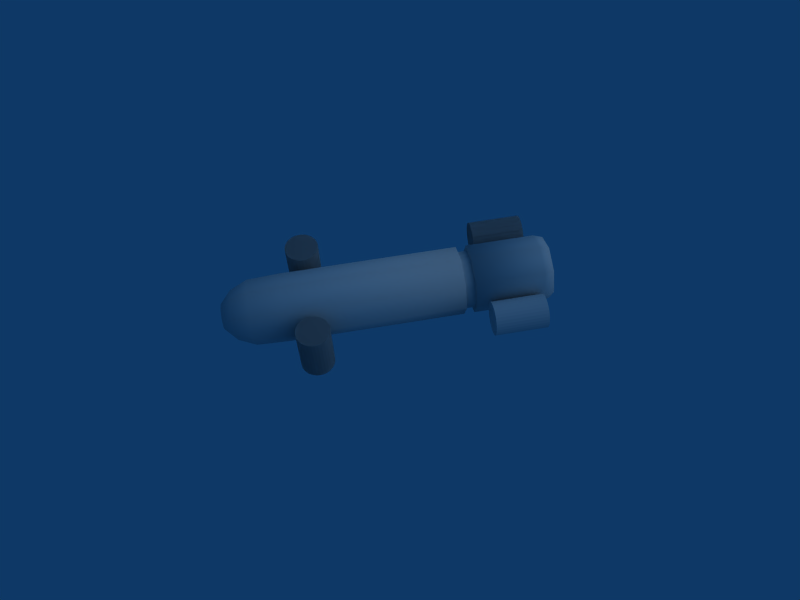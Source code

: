 # Source: agm65_AUV.blend  (saved by Blender 2.69.0; exported with 4.5.12 LTS)
import bpy
from mathutils import Matrix  # noqa: F401  (used for matrix-valued properties, if any)

bpy.ops.wm.read_factory_settings(use_empty=True)
scene = bpy.context.scene
scene.name = 'Scene'

# ---- collections
col_collection_1 = bpy.data.collections.new('Collection 1'); scene.collection.children.link(col_collection_1)

# ---- materials (node trees are filled in below, after node groups)
mat_material_002 = bpy.data.materials.new('Material.002')
mat_material_002.alpha_threshold = 0.0
mat_material_002.roughness = 0.5
mat_material_002.line_color = (0.0, 0.0, 0.0, 1.0)
mat_material = bpy.data.materials.new('Material')
mat_material.alpha_threshold = 0.0
mat_material.roughness = 0.5
mat_material.line_color = (0.0, 0.0, 0.0, 1.0)
mat_material_001 = bpy.data.materials.new('Material.001')
mat_material_001.alpha_threshold = 0.0
mat_material_001.roughness = 0.5
mat_material_001.line_color = (0.0, 0.0, 0.0, 1.0)

# ---- material node trees

# ---- world
world_world = bpy.data.worlds.new('World'); scene.world = world_world
world_world.color = (0.05656, 0.2208, 0.4)
world_world.use_sun_shadow = False
world_world.sun_shadow_jitter_overblur = 0.0
world_world.cycles.sampling_method = 'MANUAL'
world_world.cycles.sample_map_resolution = 256

# ---- cameras
cam_camera = bpy.data.cameras.new('Camera')
cam_camera.passepartout_alpha = 0.2
cam_camera.clip_end = 100.0
cam_camera.lens = 35.0
cam_camera.sensor_width = 32.0
cam_camera.sensor_height = 18.0
cam_camera.ortho_scale = 7.314
cam_camera.show_passepartout = False
cam_camera.show_safe_areas = True
cam_camera.dof.focus_distance = 0.0
cam_camera.dof.aperture_fstop = 128.0

# ---- lights
light_spot = bpy.data.lights.new('Spot', 'SUN')
light_spot.transmission_factor = 0.0
light_spot.cutoff_distance = 30.0
light_spot.angle = 1.571
light_spot.energy = 0.7652
light_spot.shadow_buffer_clip_start = 1.001
light_spot.shadow_soft_size = 1.0
light_spot.shadow_cascade_max_distance = 1000.0
light_spot.cycles.use_multiple_importance_sampling = False

# ---- meshes
me_cylinder_008 = bpy.data.meshes.new('Cylinder.008')
me_cylinder_008.from_pydata([(1.98, -0.768, 6.295), (1.98, 0.7578, 6.295), (1.971, -0.768, 6.389), (1.971, 0.7578, 6.389), (1.943, -0.768, 6.481), (1.943, 0.7578, 6.481), (1.898, -0.768, 6.565), (1.898, 0.7578, 6.565), (1.838, -0.768, 6.638), (1.837, 0.7578, 6.638), (1.764, -0.768, 6.699), (1.764, 0.7578, 6.699), (1.68, -0.768, 6.744), (1.68, 0.7578, 6.744), (1.589, -0.768, 6.772), (1.589, 0.7578, 6.771), (1.494, -0.768, 6.781), (1.494, 0.7578, 6.781), (1.399, -0.768, 6.772), (1.399, 0.7578, 6.771), (1.308, -0.768, 6.744), (1.308, 0.7578, 6.744), (1.224, -0.768, 6.699), (1.224, 0.7578, 6.699), (1.15, -0.768, 6.638), (1.15, 0.7578, 6.638), (1.089, -0.768, 6.565), (1.089, 0.7578, 6.565), (1.045, -0.768, 6.481), (1.044, 0.7578, 6.481), (1.017, -0.768, 6.389), (1.017, 0.7578, 6.389), (1.007, -0.768, 6.295), (1.007, 0.7578, 6.295), (1.017, -0.768, 6.2), (1.017, 0.7578, 6.2), (1.045, -0.768, 6.109), (1.044, 0.7578, 6.108), (1.089, -0.768, 6.024), (1.089, 0.7578, 6.024), (1.15, -0.768, 5.951), (1.15, 0.7578, 5.951), (1.224, -0.768, 5.89), (1.224, 0.7578, 5.89), (1.308, -0.768, 5.845), (1.308, 0.7578, 5.845), (1.399, -0.768, 5.818), (1.399, 0.7578, 5.818), (1.494, -0.768, 5.808), (1.494, 0.7578, 5.808), (1.589, -0.768, 5.818), (1.589, 0.7578, 5.818), (1.68, -0.768, 5.845), (1.68, 0.7578, 5.845), (1.764, -0.768, 5.89), (1.764, 0.7578, 5.89), (1.838, -0.768, 5.951), (1.837, 0.7578, 5.951), (1.898, -0.768, 6.024), (1.898, 0.7578, 6.024), (1.943, -0.768, 6.109), (1.943, 0.7578, 6.108), (1.971, -0.768, 6.2), (1.971, 0.7578, 6.2), (-1.005, -0.768, 6.295), (-1.005, 0.7578, 6.295), (-1.014, -0.768, 6.389), (-1.014, 0.7578, 6.389), (-1.042, -0.768, 6.481), (-1.042, 0.7578, 6.481), (-1.087, -0.768, 6.565), (-1.087, 0.7578, 6.565), (-1.147, -0.768, 6.638), (-1.147, 0.7578, 6.638), (-1.221, -0.768, 6.699), (-1.221, 0.7578, 6.699), (-1.305, -0.768, 6.744), (-1.305, 0.7578, 6.744), (-1.396, -0.768, 6.772), (-1.396, 0.7578, 6.771), (-1.491, -0.768, 6.781), (-1.491, 0.7578, 6.781), (-1.586, -0.768, 6.772), (-1.586, 0.7578, 6.771), (-1.677, -0.768, 6.744), (-1.677, 0.7578, 6.744), (-1.761, -0.768, 6.699), (-1.761, 0.7578, 6.699), (-1.835, -0.768, 6.638), (-1.835, 0.7578, 6.638), (-1.895, -0.768, 6.565), (-1.896, 0.7578, 6.565), (-1.94, -0.768, 6.481), (-1.94, 0.7578, 6.481), (-1.968, -0.768, 6.389), (-1.968, 0.7578, 6.389), (-1.977, -0.768, 6.295), (-1.977, 0.7578, 6.295), (-1.968, -0.768, 6.2), (-1.968, 0.7578, 6.2), (-1.94, -0.768, 6.109), (-1.94, 0.7578, 6.108), (-1.895, -0.768, 6.024), (-1.896, 0.7578, 6.024), (-1.835, -0.768, 5.951), (-1.835, 0.7578, 5.951), (-1.761, -0.768, 5.89), (-1.761, 0.7578, 5.89), (-1.677, -0.768, 5.845), (-1.677, 0.7578, 5.845), (-1.586, -0.768, 5.818), (-1.586, 0.7578, 5.818), (-1.491, -0.768, 5.808), (-1.491, 0.7578, 5.808), (-1.396, -0.768, 5.818), (-1.396, 0.7578, 5.818), (-1.305, -0.768, 5.845), (-1.305, 0.7578, 5.845), (-1.221, -0.768, 5.89), (-1.221, 0.7578, 5.89), (-1.147, -0.768, 5.951), (-1.147, 0.7578, 5.951), (-1.087, -0.768, 6.024), (-1.087, 0.7578, 6.024), (-1.042, -0.768, 6.109), (-1.042, 0.7578, 6.108), (-1.014, -0.768, 6.2), (-1.014, 0.7578, 6.2), (-1.005, -0.768, 6.295), (-1.005, 0.7578, 6.295), (-1.014, -0.768, 6.389), (-1.014, 0.7578, 6.389), (-1.042, -0.768, 6.481), (-1.042, 0.7578, 6.481), (-1.087, -0.768, 6.565), (-1.087, 0.7578, 6.565), (-1.147, -0.768, 6.638), (-1.147, 0.7578, 6.638), (-1.221, -0.768, 6.699), (-1.221, 0.7578, 6.699), (-1.305, -0.768, 6.744), (-1.305, 0.7578, 6.744), (-1.396, -0.768, 6.772), (-1.396, 0.7578, 6.771), (-1.491, -0.768, 6.781), (-1.491, 0.7578, 6.781), (-1.586, -0.768, 6.772), (-1.586, 0.7578, 6.771), (-1.677, -0.768, 6.744), (-1.677, 0.7578, 6.744), (-1.761, -0.768, 6.699), (-1.761, 0.7578, 6.699), (-1.835, -0.768, 6.638), (-1.835, 0.7578, 6.638), (-1.895, -0.768, 6.565), (-1.896, 0.7578, 6.565), (-1.94, -0.768, 6.481), (-1.94, 0.7578, 6.481), (-1.968, -0.768, 6.389), (-1.968, 0.7578, 6.389), (-1.977, -0.768, 6.295), (-1.977, 0.7578, 6.295), (-1.968, -0.768, 6.2), (-1.968, 0.7578, 6.2), (-1.94, -0.768, 6.109), (-1.94, 0.7578, 6.108), (-1.895, -0.768, 6.024), (-1.896, 0.7578, 6.024), (-1.835, -0.768, 5.951), (-1.835, 0.7578, 5.951), (-1.761, -0.768, 5.89), (-1.761, 0.7578, 5.89), (-1.677, -0.768, 5.845), (-1.677, 0.7578, 5.845), (-1.586, -0.768, 5.818), (-1.586, 0.7578, 5.818), (-1.491, -0.768, 5.808), (-1.491, 0.7578, 5.808), (-1.396, -0.768, 5.818), (-1.396, 0.7578, 5.818), (-1.305, -0.768, 5.845), (-1.305, 0.7578, 5.845), (-1.221, -0.768, 5.89), (-1.221, 0.7578, 5.89), (-1.147, -0.768, 5.951), (-1.147, 0.7578, 5.951), (-1.087, -0.768, 6.024), (-1.087, 0.7578, 6.024), (-1.042, -0.768, 6.109), (-1.042, 0.7578, 6.108), (-1.014, -0.768, 6.2), (-1.014, 0.7578, 6.2), (-1.005, -0.768, 6.295), (-1.005, 0.7578, 6.295), (-1.014, -0.768, 6.389), (-1.014, 0.7578, 6.389), (-1.042, -0.768, 6.481), (-1.042, 0.7578, 6.481), (-1.087, -0.768, 6.565), (-1.087, 0.7578, 6.565), (-1.147, -0.768, 6.638), (-1.147, 0.7578, 6.638), (-1.221, -0.768, 6.699), (-1.221, 0.7578, 6.699), (-1.305, -0.768, 6.744), (-1.305, 0.7578, 6.744), (-1.396, -0.768, 6.772), (-1.396, 0.7578, 6.771), (-1.491, -0.768, 6.781), (-1.491, 0.7578, 6.781), (-1.586, -0.768, 6.772), (-1.586, 0.7578, 6.771), (-1.677, -0.768, 6.744), (-1.677, 0.7578, 6.744), (-1.761, -0.768, 6.699), (-1.761, 0.7578, 6.699), (-1.835, -0.768, 6.638), (-1.835, 0.7578, 6.638), (-1.895, -0.768, 6.565), (-1.896, 0.7578, 6.565), (-1.94, -0.768, 6.481), (-1.94, 0.7578, 6.481), (-1.968, -0.768, 6.389), (-1.968, 0.7578, 6.389), (-1.977, -0.768, 6.295), (-1.977, 0.7578, 6.295), (-1.968, -0.768, 6.2), (-1.968, 0.7578, 6.2), (-1.94, -0.768, 6.109), (-1.94, 0.7578, 6.108), (-1.895, -0.768, 6.024), (-1.896, 0.7578, 6.024), (-1.835, -0.768, 5.951), (-1.835, 0.7578, 5.951), (-1.761, -0.768, 5.89), (-1.761, 0.7578, 5.89), (-1.677, -0.768, 5.845), (-1.677, 0.7578, 5.845), (-1.586, -0.768, 5.818), (-1.586, 0.7578, 5.818), (-1.491, -0.768, 5.808), (-1.491, 0.7578, 5.808), (-1.396, -0.768, 5.818), (-1.396, 0.7578, 5.818), (-1.305, -0.768, 5.845), (-1.305, 0.7578, 5.845), (-1.221, -0.768, 5.89), (-1.221, 0.7578, 5.89), (-1.147, -0.768, 5.951), (-1.147, 0.7578, 5.951), (-1.087, -0.768, 6.024), (-1.087, 0.7578, 6.024), (-1.042, -0.768, 6.109), (-1.042, 0.7578, 6.108), (-1.014, -0.768, 6.2), (-1.014, 0.7578, 6.2), (1.98, -5.835, 7.063), (1.98, -5.835, 5.538), (1.971, -5.74, 7.063), (1.971, -5.74, 5.538), (1.943, -5.649, 7.063), (1.943, -5.649, 5.538), (1.898, -5.565, 7.063), (1.898, -5.565, 5.538), (1.838, -5.491, 7.063), (1.837, -5.491, 5.538), (1.764, -5.43, 7.063), (1.764, -5.431, 5.538), (1.68, -5.386, 7.063), (1.68, -5.386, 5.538), (1.589, -5.358, 7.063), (1.589, -5.358, 5.538), (1.494, -5.349, 7.063), (1.494, -5.349, 5.538), (1.399, -5.358, 7.063), (1.399, -5.358, 5.538), (1.308, -5.386, 7.063), (1.308, -5.386, 5.538), (1.224, -5.43, 7.063), (1.224, -5.431, 5.538), (1.15, -5.491, 7.063), (1.15, -5.491, 5.538), (1.089, -5.565, 7.063), (1.089, -5.565, 5.538), (1.045, -5.649, 7.063), (1.044, -5.649, 5.538), (1.017, -5.74, 7.063), (1.017, -5.74, 5.538), (1.007, -5.835, 7.063), (1.007, -5.835, 5.538), (1.017, -5.93, 7.063), (1.017, -5.93, 5.538), (1.045, -6.021, 7.063), (1.044, -6.021, 5.538), (1.089, -6.105, 7.063), (1.089, -6.105, 5.538), (1.15, -6.179, 7.063), (1.15, -6.179, 5.538), (1.224, -6.239, 7.063), (1.224, -6.239, 5.538), (1.308, -6.284, 7.063), (1.308, -6.284, 5.538), (1.399, -6.312, 7.063), (1.399, -6.312, 5.538), (1.494, -6.321, 7.063), (1.494, -6.321, 5.538), (1.589, -6.312, 7.063), (1.589, -6.312, 5.538), (1.68, -6.284, 7.063), (1.68, -6.284, 5.538), (1.764, -6.239, 7.063), (1.764, -6.239, 5.538), (1.838, -6.179, 7.063), (1.837, -6.179, 5.538), (1.898, -6.105, 7.063), (1.898, -6.105, 5.538), (1.943, -6.021, 7.063), (1.943, -6.021, 5.538), (1.971, -5.93, 7.063), (1.971, -5.93, 5.538), (-1.005, -5.835, 7.063), (-1.005, -5.835, 5.538), (-1.014, -5.74, 7.063), (-1.014, -5.74, 5.538), (-1.042, -5.649, 7.063), (-1.042, -5.649, 5.538), (-1.087, -5.565, 7.063), (-1.087, -5.565, 5.538), (-1.147, -5.491, 7.063), (-1.147, -5.491, 5.538), (-1.221, -5.43, 7.063), (-1.221, -5.431, 5.538), (-1.305, -5.386, 7.063), (-1.305, -5.386, 5.538), (-1.396, -5.358, 7.063), (-1.396, -5.358, 5.538), (-1.491, -5.349, 7.063), (-1.491, -5.349, 5.538), (-1.586, -5.358, 7.063), (-1.586, -5.358, 5.538), (-1.677, -5.386, 7.063), (-1.677, -5.386, 5.538), (-1.761, -5.43, 7.063), (-1.761, -5.431, 5.538), (-1.835, -5.491, 7.063), (-1.835, -5.491, 5.538), (-1.895, -5.565, 7.063), (-1.896, -5.565, 5.538), (-1.94, -5.649, 7.063), (-1.94, -5.649, 5.538), (-1.968, -5.74, 7.063), (-1.968, -5.74, 5.538), (-1.977, -5.835, 7.063), (-1.977, -5.835, 5.538), (-1.968, -5.93, 7.063), (-1.968, -5.93, 5.538), (-1.94, -6.021, 7.063), (-1.94, -6.021, 5.538), (-1.895, -6.105, 7.063), (-1.896, -6.105, 5.538), (-1.835, -6.179, 7.063), (-1.835, -6.179, 5.538), (-1.761, -6.239, 7.063), (-1.761, -6.239, 5.538), (-1.677, -6.284, 7.063), (-1.677, -6.284, 5.538), (-1.586, -6.312, 7.063), (-1.586, -6.312, 5.538), (-1.491, -6.321, 7.063), (-1.491, -6.321, 5.538), (-1.396, -6.312, 7.063), (-1.396, -6.312, 5.538), (-1.305, -6.284, 7.063), (-1.305, -6.284, 5.538), (-1.221, -6.239, 7.063), (-1.221, -6.239, 5.538), (-1.147, -6.179, 7.063), (-1.147, -6.179, 5.538), (-1.087, -6.105, 7.063), (-1.087, -6.105, 5.538), (-1.042, -6.021, 7.063), (-1.042, -6.021, 5.538), (-1.014, -5.93, 7.063), (-1.014, -5.93, 5.538), (-1.005, -5.835, 7.063), (-1.005, -5.835, 5.538), (-1.014, -5.74, 7.063), (-1.014, -5.74, 5.538), (-1.042, -5.649, 7.063), (-1.042, -5.649, 5.538), (-1.087, -5.565, 7.063), (-1.087, -5.565, 5.538), (-1.147, -5.491, 7.063), (-1.147, -5.491, 5.538), (-1.221, -5.43, 7.063), (-1.221, -5.431, 5.538), (-1.305, -5.386, 7.063), (-1.305, -5.386, 5.538), (-1.396, -5.358, 7.063), (-1.396, -5.358, 5.538), (-1.491, -5.349, 7.063), (-1.491, -5.349, 5.538), (-1.586, -5.358, 7.063), (-1.586, -5.358, 5.538), (-1.677, -5.386, 7.063), (-1.677, -5.386, 5.538), (-1.761, -5.43, 7.063), (-1.761, -5.431, 5.538), (-1.835, -5.491, 7.063), (-1.835, -5.491, 5.538), (-1.895, -5.565, 7.063), (-1.896, -5.565, 5.538), (-1.94, -5.649, 7.063), (-1.94, -5.649, 5.538), (-1.968, -5.74, 7.063), (-1.968, -5.74, 5.538), (-1.977, -5.835, 7.063), (-1.977, -5.835, 5.538), (-1.968, -5.93, 7.063), (-1.968, -5.93, 5.538), (-1.94, -6.021, 7.063), (-1.94, -6.021, 5.538), (-1.895, -6.105, 7.063), (-1.896, -6.105, 5.538), (-1.835, -6.179, 7.063), (-1.835, -6.179, 5.538), (-1.761, -6.239, 7.063), (-1.761, -6.239, 5.538), (-1.677, -6.284, 7.063), (-1.677, -6.284, 5.538), (-1.586, -6.312, 7.063), (-1.586, -6.312, 5.538), (-1.491, -6.321, 7.063), (-1.491, -6.321, 5.538), (-1.396, -6.312, 7.063), (-1.396, -6.312, 5.538), (-1.305, -6.284, 7.063), (-1.305, -6.284, 5.538), (-1.221, -6.239, 7.063), (-1.221, -6.239, 5.538), (-1.147, -6.179, 7.063), (-1.147, -6.179, 5.538), (-1.087, -6.105, 7.063), (-1.087, -6.105, 5.538), (-1.042, -6.021, 7.063), (-1.042, -6.021, 5.538), (-1.014, -5.93, 7.063), (-1.014, -5.93, 5.538), (-1.005, -5.835, 7.063), (-1.005, -5.835, 5.538), (-1.014, -5.74, 7.063), (-1.014, -5.74, 5.538), (-1.042, -5.649, 7.063), (-1.042, -5.649, 5.538), (-1.087, -5.565, 7.063), (-1.087, -5.565, 5.538), (-1.147, -5.491, 7.063), (-1.147, -5.491, 5.538), (-1.221, -5.43, 7.063), (-1.221, -5.431, 5.538), (-1.305, -5.386, 7.063), (-1.305, -5.386, 5.538), (-1.396, -5.358, 7.063), (-1.396, -5.358, 5.538), (-1.491, -5.349, 7.063), (-1.491, -5.349, 5.538), (-1.586, -5.358, 7.063), (-1.586, -5.358, 5.538), (-1.677, -5.386, 7.063), (-1.677, -5.386, 5.538), (-1.761, -5.43, 7.063), (-1.761, -5.431, 5.538), (-1.835, -5.491, 7.063), (-1.835, -5.491, 5.538), (-1.895, -5.565, 7.063), (-1.896, -5.565, 5.538), (-1.94, -5.649, 7.063), (-1.94, -5.649, 5.538), (-1.968, -5.74, 7.063), (-1.968, -5.74, 5.538), (-1.977, -5.835, 7.063), (-1.977, -5.835, 5.538), (-1.968, -5.93, 7.063), (-1.968, -5.93, 5.538), (-1.94, -6.021, 7.063), (-1.94, -6.021, 5.538), (-1.895, -6.105, 7.063), (-1.896, -6.105, 5.538), (-1.835, -6.179, 7.063), (-1.835, -6.179, 5.538), (-1.761, -6.239, 7.063), (-1.761, -6.239, 5.538), (-1.677, -6.284, 7.063), (-1.677, -6.284, 5.538), (-1.586, -6.312, 7.063), (-1.586, -6.312, 5.538), (-1.491, -6.321, 7.063), (-1.491, -6.321, 5.538), (-1.396, -6.312, 7.063), (-1.396, -6.312, 5.538), (-1.305, -6.284, 7.063), (-1.305, -6.284, 5.538), (-1.221, -6.239, 7.063), (-1.221, -6.239, 5.538), (-1.147, -6.179, 7.063), (-1.147, -6.179, 5.538), (-1.087, -6.105, 7.063), (-1.087, -6.105, 5.538), (-1.042, -6.021, 7.063), (-1.042, -6.021, 5.538), (-1.014, -5.93, 7.063), (-1.014, -5.93, 5.538), (0.7071, -6.553, 7.002), (1.266e-06, -6.553, 7.295), (-0.7071, -6.553, 7.002), (-1.0, -6.553, 6.295), (-0.7071, -6.553, 5.588), (6.698e-07, -6.553, 5.295), (0.7071, -6.553, 5.588), (1.0, -6.553, 6.295), (0.7071, -1.4, 7.002), (2.765e-06, -1.4, 7.295), (-0.7071, -1.4, 7.002), (-1.0, -1.4, 6.295), (-0.7071, -1.4, 5.588), (2.161e-06, -1.4, 5.295), (0.7071, -1.4, 5.588), (1.0, -1.4, 6.295), (1.823e-06, -1.4, 6.295), (0.9599, -7.51, 6.295), (0.6788, -7.51, 5.617), (5.26e-07, -7.51, 5.335), (-0.6788, -7.51, 5.617), (-0.9599, -7.51, 6.295), (-0.6788, -7.51, 6.974), (1.098e-06, -7.51, 7.255), (0.6788, -7.51, 6.974), (0.5159, -8.02, 6.811), (9.485e-07, -8.02, 7.025), (-0.5159, -8.02, 6.811), (-0.7296, -8.02, 6.295), (-0.5159, -8.02, 5.779), (5.136e-07, -8.02, 5.566), (0.5159, -8.02, 5.779), (0.7296, -8.02, 6.295), (6.917e-07, -8.339, 6.295), (0.3755, -8.339, 6.295), (0.2655, -8.339, 6.03), (5.738e-07, -8.339, 5.92), (-0.2655, -8.339, 6.03), (-0.3755, -8.339, 6.295), (-0.2655, -8.339, 6.561), (7.976e-07, -8.339, 6.671), (0.2655, -8.339, 6.561), (1.873e-06, -1.096, 6.295), (1.0, -1.096, 6.295), (0.7071, -1.096, 5.588), (2.211e-06, -1.096, 5.295), (-0.7071, -1.096, 5.588), (-1.0, -1.096, 6.295), (-0.7071, -1.096, 7.002), (2.815e-06, -1.096, 7.295), (0.7071, -1.096, 7.002), (0.7071, 0.8963, 7.002), (3.139e-06, 0.8963, 7.295), (-0.7071, 0.8963, 7.002), (-1.0, 0.8963, 6.295), (-0.7071, 0.8963, 5.588), (2.535e-06, 0.8963, 5.295), (0.7071, 0.8963, 5.588), (1.0, 0.8963, 6.295), (2.272e-06, 1.183, 6.295), (0.9089, 1.183, 6.295), (0.6427, 1.183, 5.653), (2.579e-06, 1.183, 5.387), (-0.6427, 1.183, 5.653), (-0.9089, 1.183, 6.295), (-0.6427, 1.183, 6.938), (3.128e-06, 1.183, 7.204), (0.6427, 1.183, 6.938), (0.5961, -1.679, 6.892), (2.141e-06, -1.679, 7.138), (-0.5961, -1.679, 6.892), (-0.8431, -1.679, 6.295), (-0.5961, -1.679, 5.699), (1.639e-06, -1.679, 5.452), (0.5961, -1.679, 5.699), (0.8431, -1.679, 6.295), (0.5961, -0.903, 6.892), (2.824e-06, -0.903, 7.138), (-0.5961, -0.903, 6.892), (-0.8431, -0.903, 6.295), (-0.5961, -0.903, 5.699), (2.315e-06, -0.903, 5.452), (0.5961, -0.903, 5.699), (0.8431, -0.903, 6.295), (1.98, -5.835, 7.063), (1.98, -5.835, 5.538), (1.971, -5.74, 7.063), (1.971, -5.74, 5.538), (1.943, -5.649, 7.063), (1.943, -5.649, 5.538), (1.898, -5.565, 7.063), (1.898, -5.565, 5.538), (1.838, -5.491, 7.063), (1.837, -5.491, 5.538), (1.764, -5.43, 7.063), (1.764, -5.431, 5.538), (1.68, -5.386, 7.063), (1.68, -5.386, 5.538), (1.589, -5.358, 7.063), (1.589, -5.358, 5.538), (1.494, -5.349, 7.063), (1.494, -5.349, 5.538), (1.399, -5.358, 7.063), (1.399, -5.358, 5.538), (1.308, -5.386, 7.063), (1.308, -5.386, 5.538), (1.224, -5.43, 7.063), (1.224, -5.431, 5.538), (1.15, -5.491, 7.063), (1.15, -5.491, 5.538), (1.089, -5.565, 7.063), (1.089, -5.565, 5.538), (1.045, -5.649, 7.063), (1.044, -5.649, 5.538), (1.017, -5.74, 7.063), (1.017, -5.74, 5.538), (1.007, -5.835, 7.063), (1.007, -5.835, 5.538), (1.017, -5.93, 7.063), (1.017, -5.93, 5.538), (1.045, -6.021, 7.063), (1.044, -6.021, 5.538), (1.089, -6.105, 7.063), (1.089, -6.105, 5.538), (1.15, -6.179, 7.063), (1.15, -6.179, 5.538), (1.224, -6.239, 7.063), (1.224, -6.239, 5.538), (1.308, -6.284, 7.063), (1.308, -6.284, 5.538), (1.399, -6.312, 7.063), (1.399, -6.312, 5.538), (1.494, -6.321, 7.063), (1.494, -6.321, 5.538), (1.589, -6.312, 7.063), (1.589, -6.312, 5.538), (1.68, -6.284, 7.063), (1.68, -6.284, 5.538), (1.764, -6.239, 7.063), (1.764, -6.239, 5.538), (1.838, -6.179, 7.063), (1.837, -6.179, 5.538), (1.898, -6.105, 7.063), (1.898, -6.105, 5.538), (1.943, -6.021, 7.063), (1.943, -6.021, 5.538), (1.971, -5.93, 7.063), (1.971, -5.93, 5.538)], [], [(0, 1, 3, 2), (2, 3, 5, 4), (4, 5, 7, 6), (6, 7, 9, 8), (8, 9, 11, 10), (10, 11, 13, 12), (12, 13, 15, 14), (14, 15, 17, 16), (16, 17, 19, 18), (18, 19, 21, 20), (20, 21, 23, 22), (22, 23, 25, 24), (24, 25, 27, 26), (26, 27, 29, 28), (28, 29, 31, 30), (30, 31, 33, 32), (32, 33, 35, 34), (34, 35, 37, 36), (36, 37, 39, 38), (38, 39, 41, 40), (40, 41, 43, 42), (42, 43, 45, 44), (44, 45, 47, 46), (46, 47, 49, 48), (48, 49, 51, 50), (50, 51, 53, 52), (52, 53, 55, 54), (54, 55, 57, 56), (56, 57, 59, 58), (58, 59, 61, 60), (3, 1, 63, 61, 59, 57, 55, 53, 51, 49, 47, 45, 43, 41, 39, 37, 35, 33, 31, 29, 27, 25, 23, 21, 19, 17, 15, 13, 11, 9, 7, 5), (62, 63, 1, 0), (60, 61, 63, 62), (0, 2, 4, 6, 8, 10, 12, 14, 16, 18, 20, 22, 24, 26, 28, 30, 32, 34, 36, 38, 40, 42, 44, 46, 48, 50, 52, 54, 56, 58, 60, 62), (64, 65, 67, 66), (66, 67, 69, 68), (68, 69, 71, 70), (70, 71, 73, 72), (72, 73, 75, 74), (74, 75, 77, 76), (76, 77, 79, 78), (78, 79, 81, 80), (80, 81, 83, 82), (82, 83, 85, 84), (84, 85, 87, 86), (86, 87, 89, 88), (88, 89, 91, 90), (90, 91, 93, 92), (92, 93, 95, 94), (94, 95, 97, 96), (96, 97, 99, 98), (98, 99, 101, 100), (100, 101, 103, 102), (102, 103, 105, 104), (104, 105, 107, 106), (106, 107, 109, 108), (108, 109, 111, 110), (110, 111, 113, 112), (112, 113, 115, 114), (114, 115, 117, 116), (116, 117, 119, 118), (118, 119, 121, 120), (120, 121, 123, 122), (122, 123, 125, 124), (67, 65, 127, 125, 123, 121, 119, 117, 115, 113, 111, 109, 107, 105, 103, 101, 99, 97, 95, 93, 91, 89, 87, 85, 83, 81, 79, 77, 75, 73, 71, 69), (126, 127, 65, 64), (124, 125, 127, 126), (64, 66, 68, 70, 72, 74, 76, 78, 80, 82, 84, 86, 88, 90, 92, 94, 96, 98, 100, 102, 104, 106, 108, 110, 112, 114, 116, 118, 120, 122, 124, 126), (128, 129, 131, 130), (130, 131, 133, 132), (132, 133, 135, 134), (134, 135, 137, 136), (136, 137, 139, 138), (138, 139, 141, 140), (140, 141, 143, 142), (142, 143, 145, 144), (144, 145, 147, 146), (146, 147, 149, 148), (148, 149, 151, 150), (150, 151, 153, 152), (152, 153, 155, 154), (154, 155, 157, 156), (156, 157, 159, 158), (158, 159, 161, 160), (160, 161, 163, 162), (162, 163, 165, 164), (164, 165, 167, 166), (166, 167, 169, 168), (168, 169, 171, 170), (170, 171, 173, 172), (172, 173, 175, 174), (174, 175, 177, 176), (176, 177, 179, 178), (178, 179, 181, 180), (180, 181, 183, 182), (182, 183, 185, 184), (184, 185, 187, 186), (186, 187, 189, 188), (131, 129, 191, 189, 187, 185, 183, 181, 179, 177, 175, 173, 171, 169, 167, 165, 163, 161, 159, 157, 155, 153, 151, 149, 147, 145, 143, 141, 139, 137, 135, 133), (190, 191, 129, 128), (188, 189, 191, 190), (128, 130, 132, 134, 136, 138, 140, 142, 144, 146, 148, 150, 152, 154, 156, 158, 160, 162, 164, 166, 168, 170, 172, 174, 176, 178, 180, 182, 184, 186, 188, 190), (192, 193, 195, 194), (194, 195, 197, 196), (196, 197, 199, 198), (198, 199, 201, 200), (200, 201, 203, 202), (202, 203, 205, 204), (204, 205, 207, 206), (206, 207, 209, 208), (208, 209, 211, 210), (210, 211, 213, 212), (212, 213, 215, 214), (214, 215, 217, 216), (216, 217, 219, 218), (218, 219, 221, 220), (220, 221, 223, 222), (222, 223, 225, 224), (224, 225, 227, 226), (226, 227, 229, 228), (228, 229, 231, 230), (230, 231, 233, 232), (232, 233, 235, 234), (234, 235, 237, 236), (236, 237, 239, 238), (238, 239, 241, 240), (240, 241, 243, 242), (242, 243, 245, 244), (244, 245, 247, 246), (246, 247, 249, 248), (248, 249, 251, 250), (250, 251, 253, 252), (195, 193, 255, 253, 251, 249, 247, 245, 243, 241, 239, 237, 235, 233, 231, 229, 227, 225, 223, 221, 219, 217, 215, 213, 211, 209, 207, 205, 203, 201, 199, 197), (254, 255, 193, 192), (252, 253, 255, 254), (192, 194, 196, 198, 200, 202, 204, 206, 208, 210, 212, 214, 216, 218, 220, 222, 224, 226, 228, 230, 232, 234, 236, 238, 240, 242, 244, 246, 248, 250, 252, 254), (256, 257, 259, 258), (258, 259, 261, 260), (260, 261, 263, 262), (262, 263, 265, 264), (264, 265, 267, 266), (266, 267, 269, 268), (268, 269, 271, 270), (270, 271, 273, 272), (272, 273, 275, 274), (274, 275, 277, 276), (276, 277, 279, 278), (278, 279, 281, 280), (280, 281, 283, 282), (282, 283, 285, 284), (284, 285, 287, 286), (286, 287, 289, 288), (288, 289, 291, 290), (290, 291, 293, 292), (292, 293, 295, 294), (294, 295, 297, 296), (296, 297, 299, 298), (298, 299, 301, 300), (300, 301, 303, 302), (302, 303, 305, 304), (304, 305, 307, 306), (306, 307, 309, 308), (308, 309, 311, 310), (310, 311, 313, 312), (312, 313, 315, 314), (314, 315, 317, 316), (259, 257, 319, 317, 315, 313, 311, 309, 307, 305, 303, 301, 299, 297, 295, 293, 291, 289, 287, 285, 283, 281, 279, 277, 275, 273, 271, 269, 267, 265, 263, 261), (318, 319, 257, 256), (316, 317, 319, 318), (256, 258, 260, 262, 264, 266, 268, 270, 272, 274, 276, 278, 280, 282, 284, 286, 288, 290, 292, 294, 296, 298, 300, 302, 304, 306, 308, 310, 312, 314, 316, 318), (320, 321, 323, 322), (322, 323, 325, 324), (324, 325, 327, 326), (326, 327, 329, 328), (328, 329, 331, 330), (330, 331, 333, 332), (332, 333, 335, 334), (334, 335, 337, 336), (336, 337, 339, 338), (338, 339, 341, 340), (340, 341, 343, 342), (342, 343, 345, 344), (344, 345, 347, 346), (346, 347, 349, 348), (348, 349, 351, 350), (350, 351, 353, 352), (352, 353, 355, 354), (354, 355, 357, 356), (356, 357, 359, 358), (358, 359, 361, 360), (360, 361, 363, 362), (362, 363, 365, 364), (364, 365, 367, 366), (366, 367, 369, 368), (368, 369, 371, 370), (370, 371, 373, 372), (372, 373, 375, 374), (374, 375, 377, 376), (376, 377, 379, 378), (378, 379, 381, 380), (323, 321, 383, 381, 379, 377, 375, 373, 371, 369, 367, 365, 363, 361, 359, 357, 355, 353, 351, 349, 347, 345, 343, 341, 339, 337, 335, 333, 331, 329, 327, 325), (382, 383, 321, 320), (380, 381, 383, 382), (320, 322, 324, 326, 328, 330, 332, 334, 336, 338, 340, 342, 344, 346, 348, 350, 352, 354, 356, 358, 360, 362, 364, 366, 368, 370, 372, 374, 376, 378, 380, 382), (384, 385, 387, 386), (386, 387, 389, 388), (388, 389, 391, 390), (390, 391, 393, 392), (392, 393, 395, 394), (394, 395, 397, 396), (396, 397, 399, 398), (398, 399, 401, 400), (400, 401, 403, 402), (402, 403, 405, 404), (404, 405, 407, 406), (406, 407, 409, 408), (408, 409, 411, 410), (410, 411, 413, 412), (412, 413, 415, 414), (414, 415, 417, 416), (416, 417, 419, 418), (418, 419, 421, 420), (420, 421, 423, 422), (422, 423, 425, 424), (424, 425, 427, 426), (426, 427, 429, 428), (428, 429, 431, 430), (430, 431, 433, 432), (432, 433, 435, 434), (434, 435, 437, 436), (436, 437, 439, 438), (438, 439, 441, 440), (440, 441, 443, 442), (442, 443, 445, 444), (387, 385, 447, 445, 443, 441, 439, 437, 435, 433, 431, 429, 427, 425, 423, 421, 419, 417, 415, 413, 411, 409, 407, 405, 403, 401, 399, 397, 395, 393, 391, 389), (446, 447, 385, 384), (444, 445, 447, 446), (384, 386, 388, 390, 392, 394, 396, 398, 400, 402, 404, 406, 408, 410, 412, 414, 416, 418, 420, 422, 424, 426, 428, 430, 432, 434, 436, 438, 440, 442, 444, 446), (448, 449, 451, 450), (450, 451, 453, 452), (452, 453, 455, 454), (454, 455, 457, 456), (456, 457, 459, 458), (458, 459, 461, 460), (460, 461, 463, 462), (462, 463, 465, 464), (464, 465, 467, 466), (466, 467, 469, 468), (468, 469, 471, 470), (470, 471, 473, 472), (472, 473, 475, 474), (474, 475, 477, 476), (476, 477, 479, 478), (478, 479, 481, 480), (480, 481, 483, 482), (482, 483, 485, 484), (484, 485, 487, 486), (486, 487, 489, 488), (488, 489, 491, 490), (490, 491, 493, 492), (492, 493, 495, 494), (494, 495, 497, 496), (496, 497, 499, 498), (498, 499, 501, 500), (500, 501, 503, 502), (502, 503, 505, 504), (504, 505, 507, 506), (506, 507, 509, 508), (451, 449, 511, 509, 507, 505, 503, 501, 499, 497, 495, 493, 491, 489, 487, 485, 483, 481, 479, 477, 475, 473, 471, 469, 467, 465, 463, 461, 459, 457, 455, 453), (510, 511, 449, 448), (508, 509, 511, 510), (448, 450, 452, 454, 456, 458, 460, 462, 464, 466, 468, 470, 472, 474, 476, 478, 480, 482, 484, 486, 488, 490, 492, 494, 496, 498, 500, 502, 504, 506, 508, 510), (528, 521, 520), (528, 522, 521), (528, 523, 522), (528, 524, 523), (528, 525, 524), (528, 526, 525), (528, 527, 526), (528, 520, 527), (512, 520, 521, 513), (513, 521, 522, 514), (514, 522, 523, 515), (515, 523, 524, 516), (516, 524, 525, 517), (517, 525, 526, 518), (518, 526, 527, 519), (520, 512, 519, 527), (519, 512, 536, 529), (518, 519, 529, 530), (517, 518, 530, 531), (516, 517, 531, 532), (515, 516, 532, 533), (514, 515, 533, 534), (513, 514, 534, 535), (512, 513, 535, 536), (536, 535, 538, 537), (535, 534, 539, 538), (534, 533, 540, 539), (533, 532, 541, 540), (532, 531, 542, 541), (531, 530, 543, 542), (530, 529, 544, 543), (529, 536, 537, 544), (544, 537, 553, 546), (543, 544, 546, 547), (542, 543, 547, 548), (541, 542, 548, 549), (540, 541, 549, 550), (539, 540, 550, 551), (538, 539, 551, 552), (537, 538, 552, 553), (545, 553, 552), (545, 552, 551), (545, 551, 550), (545, 550, 549), (545, 549, 548), (545, 548, 547), (545, 547, 546), (546, 553, 545), (554, 555, 562), (554, 556, 555), (554, 557, 556), (554, 558, 557), (554, 559, 558), (554, 560, 559), (554, 561, 560), (554, 562, 561), (562, 563, 564, 561), (561, 564, 565, 560), (560, 565, 566, 559), (559, 566, 567, 558), (558, 567, 568, 557), (557, 568, 569, 556), (556, 569, 570, 555), (555, 570, 563, 562), (570, 572, 579, 563), (569, 573, 572, 570), (568, 574, 573, 569), (567, 575, 574, 568), (566, 576, 575, 567), (565, 577, 576, 566), (564, 578, 577, 565), (563, 579, 578, 564), (572, 571, 579), (573, 571, 572), (574, 571, 573), (575, 571, 574), (576, 571, 575), (577, 571, 576), (578, 571, 577), (579, 571, 578), (580, 588, 589, 581), (581, 589, 590, 582), (582, 590, 591, 583), (583, 591, 592, 584), (584, 592, 593, 585), (585, 593, 594, 586), (586, 594, 595, 587), (587, 595, 588, 580), (596, 597, 599, 598), (598, 599, 601, 600), (600, 601, 603, 602), (602, 603, 605, 604), (604, 605, 607, 606), (606, 607, 609, 608), (608, 609, 611, 610), (610, 611, 613, 612), (612, 613, 615, 614), (614, 615, 617, 616), (616, 617, 619, 618), (618, 619, 621, 620), (620, 621, 623, 622), (622, 623, 625, 624), (624, 625, 627, 626), (626, 627, 629, 628), (628, 629, 631, 630), (630, 631, 633, 632), (632, 633, 635, 634), (634, 635, 637, 636), (636, 637, 639, 638), (638, 639, 641, 640), (640, 641, 643, 642), (642, 643, 645, 644), (644, 645, 647, 646), (646, 647, 649, 648), (648, 649, 651, 650), (650, 651, 653, 652), (652, 653, 655, 654), (654, 655, 657, 656), (599, 597, 659, 657, 655, 653, 651, 649, 647, 645, 643, 641, 639, 637, 635, 633, 631, 629, 627, 625, 623, 621, 619, 617, 615, 613, 611, 609, 607, 605, 603, 601), (658, 659, 597, 596), (656, 657, 659, 658), (596, 598, 600, 602, 604, 606, 608, 610, 612, 614, 616, 618, 620, 622, 624, 626, 628, 630, 632, 634, 636, 638, 640, 642, 644, 646, 648, 650, 652, 654, 656, 658)])
me_cylinder_008.polygons.foreach_set('use_smooth', [0, 0, 0, 0, 0, 0, 0, 0, 0, 0, 0, 0, 0, 0, 0, 0, 0, 0, 0, 0, 0, 0, 0, 0, 0, 0, 0, 0, 0, 0, 0, 0, 0, 0, 0, 0, 0, 0, 0, 0, 0, 0, 0, 0, 0, 0, 0, 0, 0, 0, 0, 0, 0, 0, 0, 0, 0, 0, 0, 0, 0, 0, 0, 0, 0, 0, 0, 0, 0, 0, 0, 0, 0, 0, 0, 0, 0, 0, 0, 0, 0, 0, 0, 0, 0, 0, 0, 0, 0, 0, 0, 0, 0, 0, 0, 0, 0, 0, 0, 0, 0, 0, 0, 0, 0, 0, 0, 0, 0, 0, 0, 0, 0, 0, 0, 0, 0, 0, 0, 0, 0, 0, 0, 0, 0, 0, 0, 0, 0, 0, 0, 0, 0, 0, 0, 0, 0, 0, 0, 0, 0, 0, 0, 0, 0, 0, 0, 0, 0, 0, 0, 0, 0, 0, 0, 0, 0, 0, 0, 0, 0, 0, 0, 0, 0, 0, 0, 0, 0, 0, 0, 0, 0, 0, 0, 0, 0, 0, 0, 0, 0, 0, 0, 0, 0, 0, 0, 0, 0, 0, 0, 0, 0, 0, 0, 0, 0, 0, 0, 0, 0, 0, 0, 0, 0, 0, 0, 0, 0, 0, 0, 0, 0, 0, 0, 0, 0, 0, 0, 0, 0, 0, 0, 0, 0, 0, 0, 0, 0, 0, 0, 0, 0, 0, 0, 0, 0, 0, 0, 0, 0, 0, 0, 0, 0, 0, 0, 0, 0, 0, 0, 0, 0, 0, 0, 0, 0, 0, 0, 0, 0, 0, 0, 0, 0, 0, 0, 0, 0, 0, 0, 0, 1, 1, 1, 1, 1, 1, 1, 1, 1, 1, 1, 1, 1, 1, 1, 1, 1, 1, 1, 1, 1, 1, 1, 1, 1, 1, 1, 1, 1, 1, 1, 1, 1, 1, 1, 1, 1, 1, 1, 1, 1, 1, 1, 1, 1, 1, 1, 1, 1, 1, 1, 1, 1, 1, 1, 1, 1, 1, 1, 1, 1, 1, 1, 1, 1, 1, 1, 1, 1, 1, 1, 1, 1, 1, 1, 1, 1, 1, 1, 1, 1, 1, 1, 1, 1, 1, 1, 1, 0, 0, 0, 0, 0, 0, 0, 0, 0, 0, 0, 0, 0, 0, 0, 0, 0, 0, 0, 0, 0, 0, 0, 0, 0, 0, 0, 0, 0, 0, 0, 0, 0, 0])
me_cylinder_008.polygons.foreach_set('material_index', [0, 0, 0, 0, 0, 0, 0, 0, 0, 0, 0, 0, 0, 0, 0, 0, 0, 0, 0, 0, 0, 0, 0, 0, 0, 0, 0, 0, 0, 0, 0, 0, 0, 0, 0, 0, 0, 0, 0, 0, 0, 0, 0, 0, 0, 0, 0, 0, 0, 0, 0, 0, 0, 0, 0, 0, 0, 0, 0, 0, 0, 0, 0, 0, 0, 0, 0, 0, 0, 0, 0, 0, 0, 0, 0, 0, 0, 0, 0, 0, 0, 0, 0, 0, 0, 0, 0, 0, 0, 0, 0, 0, 0, 0, 0, 0, 0, 0, 0, 0, 0, 0, 0, 0, 0, 0, 0, 0, 0, 0, 0, 0, 0, 0, 0, 0, 0, 0, 0, 0, 0, 0, 0, 0, 0, 0, 0, 0, 0, 0, 0, 0, 0, 0, 0, 0, 0, 0, 0, 0, 0, 0, 0, 0, 0, 0, 0, 0, 0, 0, 0, 0, 0, 0, 0, 0, 0, 0, 0, 0, 0, 0, 0, 0, 0, 0, 0, 0, 0, 0, 0, 0, 0, 0, 0, 0, 0, 0, 0, 0, 0, 0, 0, 0, 0, 0, 0, 0, 0, 0, 0, 0, 0, 0, 0, 0, 0, 0, 0, 0, 0, 0, 0, 0, 0, 0, 0, 0, 0, 0, 0, 0, 0, 0, 0, 0, 0, 0, 0, 0, 0, 0, 0, 0, 0, 0, 0, 0, 0, 0, 0, 0, 0, 0, 0, 0, 0, 0, 0, 0, 0, 0, 0, 0, 0, 0, 0, 0, 0, 0, 0, 0, 0, 0, 0, 0, 0, 0, 0, 0, 0, 0, 0, 0, 0, 0, 0, 0, 0, 0, 0, 0, 1, 1, 1, 1, 1, 1, 1, 1, 1, 1, 1, 1, 1, 1, 1, 1, 1, 1, 1, 1, 1, 1, 1, 1, 1, 1, 1, 1, 1, 1, 1, 1, 1, 1, 1, 1, 1, 1, 1, 1, 1, 1, 1, 1, 1, 1, 1, 1, 1, 1, 1, 1, 1, 1, 1, 1, 1, 1, 1, 1, 1, 1, 1, 1, 1, 1, 1, 1, 1, 1, 1, 1, 1, 1, 1, 1, 1, 1, 1, 1, 1, 1, 1, 1, 1, 1, 1, 1, 0, 0, 0, 0, 0, 0, 0, 0, 0, 0, 0, 0, 0, 0, 0, 0, 0, 0, 0, 0, 0, 0, 0, 0, 0, 0, 0, 0, 0, 0, 0, 0, 0, 0])
_uv = me_cylinder_008.uv_layers.new(name='UVTex')
_uv.uv.foreach_set('vector', [0.0, 0.0, 0.0, 0.0, 0.0, 0.0, 0.0, 0.0, 0.0, 0.0, 0.0, 0.0, 0.0, 0.0, 0.0, 0.0, 0.0, 0.0, 0.0, 0.0, 0.0, 0.0, 0.0, 0.0, 0.0, 0.0, 0.0, 0.0, 0.0, 0.0, 0.0, 0.0, 0.0, 0.0, 0.0, 0.0, 0.0, 0.0, 0.0, 0.0, 0.0, 0.0, 0.0, 0.0, 0.0, 0.0, 0.0, 0.0, 0.0, 0.0, 0.0, 0.0, 0.0, 0.0, 0.0, 0.0, 0.0, 0.0, 0.0, 0.0, 0.0, 0.0, 0.0, 0.0, 0.0, 0.0, 0.0, 0.0, 0.0, 0.0, 0.0, 0.0, 0.0, 0.0, 0.0, 0.0, 0.0, 0.0, 0.0, 0.0, 0.0, 0.0, 0.0, 0.0, 0.0, 0.0, 0.0, 0.0, 0.0, 0.0, 0.0, 0.0, 0.0, 0.0, 0.0, 0.0, 0.0, 0.0, 0.0, 0.0, 0.0, 0.0, 0.0, 0.0, 0.0, 0.0, 0.0, 0.0, 0.0, 0.0, 0.0, 0.0, 0.0, 0.0, 0.0, 0.0, 0.0, 0.0, 0.0, 0.0, 0.0, 0.0, 0.0, 0.0, 0.0, 0.0, 0.0, 0.0, 0.0, 0.0, 0.0, 0.0, 0.0, 0.0, 0.0, 0.0, 0.0, 0.0, 0.0, 0.0, 0.0, 0.0, 0.0, 0.0, 0.0, 0.0, 0.0, 0.0, 0.0, 0.0, 0.0, 0.0, 0.0, 0.0, 0.0, 0.0, 0.0, 0.0, 0.0, 0.0, 0.0, 0.0, 0.0, 0.0, 0.0, 0.0, 0.0, 0.0, 0.0, 0.0, 0.0, 0.0, 0.0, 0.0, 0.0, 0.0, 0.0, 0.0, 0.0, 0.0, 0.0, 0.0, 0.0, 0.0, 0.0, 0.0, 0.0, 0.0, 0.0, 0.0, 0.0, 0.0, 0.0, 0.0, 0.0, 0.0, 0.0, 0.0, 0.0, 0.0, 0.0, 0.0, 0.0, 0.0, 0.0, 0.0, 0.0, 0.0, 0.0, 0.0, 0.0, 0.0, 0.0, 0.0, 0.0, 0.0, 0.0, 0.0, 0.0, 0.0, 0.0, 0.0, 0.0, 0.0, 0.0, 0.0, 0.0, 0.0, 0.0, 0.0, 0.0, 0.0, 0.0, 0.0, 0.0, 0.0, 0.0, 0.0, 0.0, 0.0, 0.0, 0.0, 0.0, 0.0, 0.0, 0.0, 0.0, 0.0, 0.0, 0.0, 0.0, 0.0, 0.0, 0.0, 0.0, 0.0, 0.0, 0.0, 0.0, 0.0, 0.0, 0.0, 0.0, 0.0, 0.0, 0.0, 0.0, 0.0, 0.0, 0.0, 0.0, 0.0, 0.0, 0.0, 0.0, 0.0, 0.0, 0.0, 0.0, 0.0, 0.0, 0.0, 0.0, 0.0, 0.0, 0.0, 0.0, 0.0, 0.0, 0.0, 0.0, 0.0, 0.0, 0.0, 0.0, 0.0, 0.0, 0.0, 0.0, 0.0, 0.0, 0.0, 0.0, 0.0, 0.0, 0.0, 0.0, 0.0, 0.0, 0.0, 0.0, 0.0, 0.0, 0.0, 0.0, 0.0, 0.0, 0.0, 0.0, 0.0, 0.0, 0.0, 0.0, 0.0, 0.0, 0.0, 0.0, 0.0, 0.0, 0.0, 0.0, 0.0, 0.0, 0.0, 0.0, 0.0, 0.0, 0.0, 0.0, 0.0, 0.0, 0.0, 0.0, 0.0, 0.0, 0.0, 0.0, 0.0, 0.0, 0.0, 0.0, 0.0, 0.0, 0.0, 0.0, 0.0, 0.0, 0.0, 0.0, 0.0, 0.0, 0.0, 0.0, 0.0, 0.0, 0.0, 0.0, 0.0, 0.0, 0.0, 0.0, 0.0, 0.0, 0.0, 0.0, 0.0, 0.0, 0.0, 0.0, 0.0, 0.0, 0.0, 0.0, 0.0, 0.0, 0.0, 0.0, 0.0, 0.0, 0.0, 0.0, 0.0, 0.0, 0.0, 0.0, 0.0, 0.0, 0.0, 0.0, 0.0, 0.0, 0.0, 0.0, 0.0, 0.0, 0.0, 0.0, 0.0, 0.0, 0.0, 0.0, 0.0, 0.0, 0.0, 0.0, 0.0, 0.0, 0.0, 0.0, 0.0, 0.0, 0.0, 0.0, 0.0, 0.0, 0.0, 0.0, 0.0, 0.0, 0.0, 0.0, 0.0, 0.0, 0.0, 0.0, 0.0, 0.0, 0.0, 0.0, 0.0, 0.0, 0.0, 0.0, 0.0, 0.0, 0.0, 0.0, 0.0, 0.0, 0.0, 0.0, 0.0, 0.0, 0.0, 0.0, 0.0, 0.0, 0.0, 0.0, 0.0, 0.0, 0.0, 0.0, 0.0, 0.0, 0.0, 0.0, 0.0, 0.0, 0.0, 0.0, 0.0, 0.0, 0.0, 0.0, 0.0, 0.0, 0.0, 0.0, 0.0, 0.0, 0.0, 0.0, 0.0, 0.0, 0.0, 0.0, 0.0, 0.0, 0.0, 0.0, 0.0, 0.0, 0.0, 0.0, 0.0, 0.0, 0.0, 0.0, 0.0, 0.0, 0.0, 0.0, 0.0, 0.0, 0.0, 0.0, 0.0, 0.0, 0.0, 0.0, 0.0, 0.0, 0.0, 0.0, 0.0, 0.0, 0.0, 0.0, 0.0, 0.0, 0.0, 0.0, 0.0, 0.0, 0.0, 0.0, 0.0, 0.0, 0.0, 0.0, 0.0, 0.0, 0.0, 0.0, 0.0, 0.0, 0.0, 0.0, 0.0, 0.0, 0.0, 0.0, 0.0, 0.0, 0.0, 0.0, 0.0, 0.0, 0.0, 0.0, 0.0, 0.0, 0.0, 0.0, 0.0, 0.0, 0.0, 0.0, 0.0, 0.0, 0.0, 0.0, 0.0, 0.0, 0.0, 0.0, 0.0, 0.0, 0.0, 0.0, 0.0, 0.0, 0.0, 0.0, 0.0, 0.0, 0.0, 0.0, 0.0, 0.0, 0.0, 0.0, 0.0, 0.0, 0.0, 0.0, 0.0, 0.0, 0.0, 0.0, 0.0, 0.0, 0.0, 0.0, 0.0, 0.0, 0.0, 0.0, 0.0, 0.0, 0.0, 0.0, 0.0, 0.0, 0.0, 0.0, 0.0, 0.0, 0.0, 0.0, 0.0, 0.0, 0.0, 0.0, 0.0, 0.0, 0.0, 0.0, 0.0, 0.0, 0.0, 0.0, 0.0, 0.0, 0.0, 0.0, 0.0, 0.0, 0.0, 0.0, 0.0, 0.0, 0.0, 0.0, 0.0, 0.0, 0.0, 0.0, 0.0, 0.0, 0.0, 0.0, 0.0, 0.0, 0.0, 0.0, 0.0, 0.0, 0.0, 0.0, 0.0, 0.0, 0.0, 0.0, 0.0, 0.0, 0.0, 0.0, 0.0, 0.0, 0.0, 0.0, 0.0, 0.0, 0.0, 0.0, 0.0, 0.0, 0.0, 0.0, 0.0, 0.0, 0.0, 0.0, 0.0, 0.0, 0.0, 0.0, 0.0, 0.0, 0.0, 0.0, 0.0, 0.0, 0.0, 0.0, 0.0, 0.0, 0.0, 0.0, 0.0, 0.0, 0.0, 0.0, 0.0, 0.0, 0.0, 0.0, 0.0, 0.0, 0.0, 0.0, 0.0, 0.0, 0.0, 0.0, 0.0, 0.0, 0.0, 0.0, 0.0, 0.0, 0.0, 0.0, 0.0, 0.0, 0.0, 0.0, 0.0, 0.0, 0.0, 0.0, 0.0, 0.0, 0.0, 0.0, 0.0, 0.0, 0.0, 0.0, 0.0, 0.0, 0.0, 0.0, 0.0, 0.0, 0.0, 0.0, 0.0, 0.0, 0.0, 0.0, 0.0, 0.0, 0.0, 0.0, 0.0, 0.0, 0.0, 0.0, 0.0, 0.0, 0.0, 0.0, 0.0, 0.0, 0.0, 0.0, 0.0, 0.0, 0.0, 0.0, 0.0, 0.0, 0.0, 0.0, 0.0, 0.0, 0.0, 0.0, 0.0, 0.0, 0.0, 0.0, 0.0, 0.0, 0.0, 0.0, 0.0, 0.0, 0.0, 0.0, 0.0, 0.0, 0.0, 0.0, 0.0, 0.0, 0.0, 0.0, 0.0, 0.0, 0.0, 0.0, 0.0, 0.0, 0.0, 0.0, 0.0, 0.0, 0.0, 0.0, 0.0, 0.0, 0.0, 0.0, 0.0, 0.0, 0.0, 0.0, 0.0, 0.0, 0.0, 0.0, 0.0, 0.0, 0.0, 0.0, 0.0, 0.0, 0.0, 0.0, 0.0, 0.0, 0.0, 0.0, 0.0, 0.0, 0.0, 0.0, 0.0, 0.0, 0.0, 0.0, 0.0, 0.0, 0.0, 0.0, 0.0, 0.0, 0.0, 0.0, 0.0, 0.0, 0.0, 0.0, 0.0, 0.0, 0.0, 0.0, 0.0, 0.0, 0.0, 0.0, 0.0, 0.0, 0.0, 0.0, 0.0, 0.0, 0.0, 0.0, 0.0, 0.0, 0.0, 0.0, 0.0, 0.0, 0.0, 0.0, 0.0, 0.0, 0.0, 0.0, 0.0, 0.0, 0.0, 0.0, 0.0, 0.0, 0.0, 0.0, 0.0, 0.0, 0.0, 0.0, 0.0, 0.0, 0.0, 0.0, 0.0, 0.0, 0.0, 0.0, 0.0, 0.0, 0.0, 0.0, 0.0, 0.0, 0.0, 0.0, 0.0, 0.0, 0.0, 0.0, 0.0, 0.0, 0.0, 0.0, 0.0, 0.0, 0.0, 0.0, 0.0, 0.0, 0.0, 0.0, 0.0, 0.0, 0.0, 0.0, 0.0, 0.0, 0.0, 0.0, 0.0, 0.0, 0.0, 0.0, 0.0, 0.0, 0.0, 0.0, 0.0, 0.0, 0.0, 0.0, 0.0, 0.0, 0.0, 0.0, 0.0, 0.0, 0.0, 0.0, 0.0, 0.0, 0.0, 0.0, 0.0, 0.0, 0.0, 0.0, 0.0, 0.0, 0.0, 0.0, 0.0, 0.0, 0.0, 0.0, 0.0, 0.0, 0.0, 0.0, 0.0, 0.0, 0.0, 0.0, 0.0, 0.0, 0.0, 0.0, 0.0, 0.0, 0.0, 0.0, 0.0, 0.0, 0.0, 0.0, 0.0, 0.0, 0.0, 0.0, 0.0, 0.0, 0.0, 0.0, 0.0, 0.0, 0.0, 0.0, 0.0, 0.0, 0.0, 0.0, 0.0, 0.0, 0.0, 0.0, 0.0, 0.0, 0.0, 0.0, 0.0, 0.0, 0.0, 0.0, 0.0, 0.0, 0.0, 0.0, 0.0, 0.0, 0.0, 0.0, 0.0, 0.0, 0.0, 0.0, 0.0, 0.0, 0.0, 0.0, 0.0, 0.0, 0.0, 0.0, 0.0, 0.0, 0.0, 0.0, 0.0, 0.0, 0.0, 0.0, 0.0, 0.0, 0.0, 0.0, 0.0, 0.0, 0.0, 0.0, 0.0, 0.0, 0.0, 0.0, 0.0, 0.0, 0.0, 0.0, 0.0, 0.0, 0.0, 0.0, 0.0, 0.0, 0.0, 0.0, 0.0, 0.0, 0.0, 0.0, 0.0, 0.0, 0.0, 0.0, 0.0, 0.0, 0.0, 0.0, 0.0, 0.0, 0.0, 0.0, 0.0, 0.0, 0.0, 0.0, 0.0, 0.0, 0.0, 0.0, 0.0, 0.0, 0.0, 0.0, 0.0, 0.0, 0.0, 0.0, 0.0, 0.0, 0.0, 0.0, 0.0, 0.0, 0.0, 0.0, 0.0, 0.0, 0.0, 0.0, 0.0, 0.0, 0.0, 0.0, 0.0, 0.0, 0.0, 0.0, 0.0, 0.0, 0.0, 0.0, 0.0, 0.0, 0.0, 0.0, 0.0, 0.0, 0.0, 0.0, 0.0, 0.0, 0.0, 0.0, 0.0, 0.0, 0.0, 0.0, 0.0, 0.0, 0.0, 0.0, 0.0, 0.0, 0.0, 0.0, 0.0, 0.0, 0.0, 0.0, 0.0, 0.0, 0.0, 0.0, 0.0, 0.0, 0.0, 0.0, 0.0, 0.0, 0.0, 0.0, 0.0, 0.0, 0.0, 0.0, 0.0, 0.0, 0.0, 0.0, 0.0, 0.0, 0.0, 0.0, 0.0, 0.0, 0.0, 0.0, 0.0, 0.0, 0.0, 0.0, 0.0, 0.0, 0.0, 0.0, 0.0, 0.0, 0.0, 0.0, 0.0, 0.0, 0.0, 0.0, 0.0, 0.0, 0.0, 0.0, 0.0, 0.0, 0.0, 0.0, 0.0, 0.0, 0.0, 0.0, 0.0, 0.0, 0.0, 0.0, 0.0, 0.0, 0.0, 0.0, 0.0, 0.0, 0.0, 0.0, 0.0, 0.0, 0.0, 0.0, 0.0, 0.0, 0.0, 0.0, 0.0, 0.0, 0.0, 0.0, 0.0, 0.0, 0.0, 0.0, 0.0, 0.0, 0.0, 0.0, 0.0, 0.0, 0.0, 0.0, 0.0, 0.0, 0.0, 0.0, 0.0, 0.0, 0.0, 0.0, 0.0, 0.0, 0.0, 0.0, 0.0, 0.0, 0.0, 0.0, 0.0, 0.0, 0.0, 0.0, 0.0, 0.0, 0.0, 0.0, 0.0, 0.0, 0.0, 0.0, 0.0, 0.0, 0.0, 0.0, 0.0, 0.0, 0.0, 0.0, 0.0, 0.0, 0.0, 0.0, 0.0, 0.0, 0.0, 0.0, 0.0, 0.0, 0.0, 0.0, 0.0, 0.0, 0.0, 0.0, 0.0, 0.0, 0.0, 0.0, 0.0, 0.0, 0.0, 0.0, 0.0, 0.0, 0.0, 0.0, 0.0, 0.0, 0.0, 0.0, 0.0, 0.0, 0.0, 0.0, 0.0, 0.0, 0.0, 0.0, 0.0, 0.0, 0.0, 0.0, 0.0, 0.0, 0.0, 0.0, 0.0, 0.0, 0.0, 0.0, 0.0, 0.0, 0.0, 0.0, 0.0, 0.0, 0.0, 0.0, 0.0, 0.0, 0.0, 0.0, 0.0, 0.0, 0.0, 0.0, 0.0, 0.0, 0.0, 0.0, 0.0, 0.0, 0.0, 0.0, 0.0, 0.0, 0.0, 0.0, 0.0, 0.0, 0.0, 0.0, 0.0, 0.0, 0.0, 0.0, 0.0, 0.0, 0.0, 0.0, 0.0, 0.0, 0.0, 0.0, 0.0, 0.0, 0.0, 0.0, 0.0, 0.0, 0.0, 0.0, 0.0, 0.0, 0.0, 0.0, 0.0, 0.0, 0.0, 0.0, 0.0, 0.0, 0.0, 0.0, 0.0, 0.0, 0.0, 0.0, 0.0, 0.0, 0.0, 0.0, 0.0, 0.0, 0.0, 0.0, 0.0, 0.0, 0.0, 0.0, 0.0, 0.0, 0.0, 0.0, 0.0, 0.0, 0.0, 0.0, 0.0, 0.0, 0.0, 0.0, 0.0, 0.0, 0.0, 0.0, 0.0, 0.0, 0.0, 0.0, 0.0, 0.0, 0.0, 0.0, 0.0, 0.0, 0.0, 0.0, 0.0, 0.0, 0.0, 0.0, 0.0, 0.0, 0.0, 0.0, 0.0, 0.0, 0.0, 0.0, 0.0, 0.0, 0.0, 0.0, 0.0, 0.0, 0.0, 0.0, 0.0, 0.0, 0.0, 0.0, 0.0, 0.0, 0.0, 0.0, 0.0, 0.0, 0.0, 0.0, 0.0, 0.0, 0.0, 0.0, 0.0, 0.0, 0.0, 0.0, 0.0, 0.0, 0.0, 0.0, 0.0, 0.0, 0.0, 0.0, 0.0, 0.0, 0.0, 0.0, 0.0, 0.0, 0.0, 0.0, 0.0, 0.0, 0.0, 0.0, 0.0, 0.0, 0.0, 0.0, 0.0, 0.0, 0.0, 0.0, 0.0, 0.0, 0.0, 0.0, 0.0, 0.0, 0.0, 0.0, 0.0, 0.0, 0.0, 0.0, 0.0, 0.0, 0.0, 0.0, 0.0, 0.0, 0.0, 0.0, 0.0, 0.0, 0.0, 0.0, 0.0, 0.0, 0.0, 0.0, 0.0, 0.0, 0.0, 0.0, 0.0, 0.0, 0.0, 0.0, 0.0, 0.0, 0.0, 0.0, 0.0, 0.0, 0.0, 0.0, 0.0, 0.0, 0.0, 0.0, 0.0, 0.0, 0.0, 0.0, 0.0, 0.0, 0.0, 0.0, 0.0, 0.0, 0.0, 0.0, 0.0, 0.0, 0.0, 0.0, 0.0, 0.0, 0.0, 0.0, 0.0, 0.0, 0.0, 0.0, 0.0, 0.0, 0.0, 0.0, 0.0, 0.0, 0.0, 0.0, 0.0, 0.0, 0.0, 0.0, 0.0, 0.0, 0.0, 0.0, 0.0, 0.0, 0.0, 0.0, 0.0, 0.0, 0.0, 0.0, 0.0, 0.0, 0.0, 0.0, 0.0, 0.0, 0.0, 0.0, 0.0, 0.0, 0.0, 0.0, 0.0, 0.0, 0.0, 0.0, 0.0, 0.0, 0.0, 0.0, 0.0, 0.0, 0.0, 0.0, 0.0, 0.0, 0.0, 0.0, 0.0, 0.0, 0.0, 0.0, 0.0, 0.0, 0.0, 0.0, 0.0, 0.0, 0.0, 0.0, 0.0, 0.0, 0.0, 0.0, 0.0, 0.0, 0.0, 0.0, 0.0, 0.0, 0.0, 0.0, 0.0, 0.0, 0.0, 0.0, 0.0, 0.0, 0.0, 0.0, 0.0, 0.0, 0.0, 0.0, 0.0, 0.0, 0.0, 0.0, 0.0, 0.0, 0.0, 0.0, 0.0, 0.0, 0.0, 0.0, 0.0, 0.0, 0.0, 0.0, 0.0, 0.0, 0.0, 0.0, 0.0, 0.0, 0.0, 0.0, 0.0, 0.0, 0.0, 0.0, 0.0, 0.0, 0.0, 0.0, 0.0, 0.0, 0.0, 0.0, 0.0, 0.0, 0.0, 0.0, 0.0, 0.0, 0.0, 0.0, 0.0, 0.0, 0.0, 0.0, 0.0, 0.0, 0.0, 0.0, 0.0, 0.0, 0.0, 0.0, 0.0, 0.0, 0.0, 0.0, 0.0, 0.0, 0.0, 0.0, 0.0, 0.0, 0.0, 0.0, 0.0, 0.0, 0.0, 0.0, 0.0, 0.0, 0.0, 0.0, 0.0, 0.0, 0.0, 0.0, 0.0, 0.0, 0.0, 0.0, 0.0, 0.0, 0.0, 0.0, 0.0, 0.0, 0.0, 0.0, 0.0, 0.0, 0.0, 0.0, 0.0, 0.0, 0.0, 0.0, 0.0, 0.0, 0.0, 0.0, 0.0, 0.0, 0.0, 0.0, 0.0, 0.0, 0.0, 0.0, 0.0, 0.0, 0.0, 0.0, 0.0, 0.0, 0.0, 0.0, 0.0, 0.0, 0.0, 0.0, 0.0, 0.0, 0.0, 0.0, 0.0, 0.0, 0.0, 0.0, 0.0, 0.0, 0.0, 0.0, 0.0, 0.0, 0.0, 0.0, 0.0, 0.0, 0.0, 0.0, 0.0, 0.0, 0.0, 0.0, 0.0, 0.0, 0.0, 0.0, 0.0, 0.0, 0.0, 0.0, 0.0, 0.0, 0.0, 0.0, 0.0, 0.0, 0.0, 0.0, 0.0, 0.0, 0.0, 0.0, 0.0, 0.0, 0.0, 0.0, 0.0, 0.0, 0.0, 0.0, 0.0, 0.0, 0.0, 0.0, 0.0, 0.0, 0.0, 0.0, 0.0, 0.0, 0.0, 0.0, 0.0, 0.0, 0.0, 0.0, 0.0, 0.0, 0.0, 0.0, 0.0, 0.0, 0.0, 0.0, 0.0, 0.0, 0.0, 0.0, 0.0, 0.0, 0.0, 0.0, 0.0, 0.0, 0.0, 0.0, 0.0, 0.0, 0.0, 0.0, 0.0, 0.0, 0.0, 0.0, 0.0, 0.0, 0.0, 0.0, 0.0, 0.0, 0.0, 0.0, 0.0, 0.0, 0.0, 0.0, 0.0, 0.0, 0.0, 0.0, 0.0, 0.0, 0.0, 0.0, 0.0, 0.0, 0.0, 0.0, 0.0, 0.0, 0.0, 0.0, 0.0, 0.0, 0.0, 0.0, 0.0, 0.0, 0.0, 0.0, 0.0, 0.0, 0.0, 0.0, 0.0, 0.0, 0.0, 0.0, 0.0, 0.0, 0.0, 0.0, 0.0, 0.0, 0.0, 0.0, 0.0, 0.0, 0.0, 0.0, 0.0, 0.0, 0.0, 0.0, 0.0, 0.0, 0.0, 0.0, 0.0, 0.0, 0.0, 0.0, 0.0, 0.0, 0.0, 0.0, 0.0, 0.0, 0.0, 0.0, 0.0, 0.0, 0.0, 0.0, 0.0, 0.0, 0.0, 0.0, 0.0, 0.0, 0.0, 0.0, 0.0, 0.0, 0.0, 0.0, 0.0, 0.0, 0.0, 0.0, 0.0, 0.0, 0.0, 0.0, 0.0, 0.0, 0.0, 0.0, 0.0, 0.0, 0.0, 0.0, 0.0, 0.0, 0.0, 0.0, 0.0, 0.0, 0.0, 0.0, 0.0, 0.0, 0.0, 0.0, 0.0, 0.0, 0.0, 0.0, 0.0, 0.0, 0.0, 0.0, 0.0, 0.0, 0.0, 0.0, 0.0, 0.0, 0.0, 0.0, 0.0, 0.0, 0.0, 0.0, 0.0, 0.0, 0.0, 0.0, 0.0, 0.0, 0.0, 0.0, 0.0, 0.0, 0.0, 0.0, 0.0, 0.0, 0.0, 0.0, 0.0, 0.0, 0.0, 0.0, 0.0, 0.0, 0.0, 0.0, 0.0, 0.0, 0.0, 0.0, 0.0, 0.0, 0.0, 0.0, 0.0, 0.0, 0.0, 0.0, 0.0, 0.0, 0.0, 0.0, 0.0, 0.0, 0.0, 0.0, 0.0, 0.0, 0.0, 0.0, 0.0, 0.0, 0.0, 0.0, 0.0, 0.0, 0.0, 0.0, 0.0, 0.0, 0.0, 0.0, 0.0, 0.0, 0.0, 0.0, 0.0, 0.0, 0.0, 0.0, 0.0, 0.0, 0.0, 0.0, 0.0, 0.0, 0.0, 0.0, 0.0, 0.0, 0.0, 0.0, 0.0, 0.0, 0.0, 0.0, 0.0, 0.0, 0.0, 0.0, 0.0, 0.0, 0.0, 0.0, 0.0, 0.0, 0.0, 0.0, 0.0, 0.0, 0.0, 0.0, 0.0, 0.0, 0.0, 0.0, 0.0, 0.0, 0.0, 0.0, 0.0, 0.0, 0.0, 0.0, 0.0, 0.0, 0.0, 0.0, 0.0, 0.0, 0.0, 0.0, 0.0, 0.0, 0.0, 0.0, 0.0, 0.0, 0.0, 0.0, 0.0, 0.0, 0.0, 0.0, 0.0, 0.0, 0.0, 0.0, 0.0, 0.0, 0.0, 0.0, 0.0, 0.0, 0.0, 0.0, 0.0, 0.0, 0.0, 0.0, 0.0, 0.0, 0.0, 0.0, 0.0, 0.0, 0.0, 0.0, 0.0, 0.0, 0.0, 0.0, 0.0, 0.0, 0.0, 0.0, 0.0, 0.0, 0.0, 0.0, 0.0, 0.0, 0.0, 0.0, 0.0, 0.0, 0.0, 0.0, 0.0, 0.0, 0.0, 0.0, 0.0, 0.0, 0.0, 0.0, 0.0, 0.0, 0.0, 0.0, 0.0, 0.0, 0.0, 0.0, 0.0, 0.0, 0.0, 0.0, 0.0, 0.0, 0.0, 0.0, 0.0, 0.0, 0.0, 0.0, 0.0, 0.0, 0.0, 0.0, 0.0, 0.0, 0.0, 0.0, 0.0, 0.0, 0.0, 0.0, 0.0, 0.0, 0.0, 0.0, 0.0, 0.0, 0.0, 0.0, 0.0, 0.0, 0.0, 0.0, 0.0, 0.0, 0.0, 0.0, 0.0, 0.0, 0.0, 0.0, 0.0, 0.0, 0.0, 0.0, 0.0, 0.0, 0.0, 0.0, 0.0, 0.0, 0.0, 0.0, 0.0, 0.0, 0.0, 0.0, 0.0, 0.0, 0.0, 0.0, 0.0, 0.0, 0.0, 0.0, 0.0, 0.0, 0.0, 0.0, 0.0, 0.0, 0.0, 0.0, 0.0, 0.0, 0.0, 0.0, 0.0, 0.0, 0.0, 0.0, 0.0, 0.0, 0.0, 0.0, 0.0, 0.0, 0.0, 0.0, 0.0, 0.0, 0.0, 0.0, 0.0, 0.0, 0.0, 0.0, 0.0, 0.0, 0.0, 0.0, 0.0, 0.0, 0.0, 0.0, 0.0, 0.0, 0.0, 0.0, 0.0, 0.0, 0.0, 0.0, 0.0, 0.0, 0.0, 0.0, 0.0, 0.0, 0.0, 0.0, 0.0, 0.0, 0.0, 0.0, 0.0, 0.0, 0.0, 0.0, 0.0, 0.0, 0.0, 0.0, 0.0, 0.0, 0.0, 0.0, 0.0, 0.0, 0.0, 0.0, 0.0, 0.0, 0.0, 0.0, 0.0, 0.0, 0.0, 0.0, 0.0, 0.0, 0.0, 0.0, 0.0, 0.0, 0.0, 0.0, 0.0, 0.0, 0.0, 0.0, 0.0, 0.0, 0.0, 0.0, 0.0, 0.0, 0.0, 0.0, 0.0, 0.0, 0.0, 0.0, 0.0, 0.0, 0.0, 0.0, 0.0, 0.0, 0.0, 0.0, 0.0, 0.0, 0.0, 0.0, 0.0, 0.0, 0.0, 0.0, 0.0, 0.0, 0.0, 0.0, 0.0, 0.0, 0.0, 0.0, 0.0, 0.0, 0.0, 0.0, 0.0, 0.0, 0.0, 0.0, 0.0, 0.0, 0.0, 0.0, 0.0, 0.0, 0.0, 0.0, 0.0, 0.0, 0.0, 0.0, 0.0, 0.0, 0.0, 0.0, 0.0, 0.0, 0.0, 0.0, 0.0, 0.0, 0.0, 0.0, 0.0, 0.0, 0.0, 0.0, 0.0, 0.0, 0.0, 0.0, 0.0, 0.0, 0.0, 0.0, 0.0, 0.0, 0.0, 0.0, 0.0, 0.0, 0.0, 0.0, 0.0, 0.0, 0.0, 0.0, 0.0, 0.0, 0.0, 0.0, 0.0, 0.0, 0.0, 0.0, 0.0, 0.0, 0.0, 0.0, 0.0, 0.0, 0.0, 0.0, 0.0, 0.0, 0.0, 0.0, 0.0, 0.0, 0.0, 0.0, 0.0, 0.0, 0.0, 0.0, 0.0, 0.0, 0.0, 0.0, 0.0, 0.0, 0.0, 0.0, 0.0, 0.0, 0.0, 0.0, 0.0, 0.0, 0.0, 0.0, 0.0, 0.0, 0.0, 0.0, 0.0, 0.0, 0.0, 0.0, 0.0, 0.0, 0.0, 0.0, 0.0, 0.0, 0.0, 0.0, 0.0, 0.0, 0.0, 0.0, 0.0, 0.0, 0.0, 0.0, 0.0, 0.0, 0.0, 0.0, 0.0, 0.0, 0.0, 0.0, 0.0, 0.0, 0.0, 0.0, 0.0, 0.0, 0.0, 0.0, 0.0, 0.0, 0.0, 0.0, 0.0, 0.0, 0.0, 0.0, 0.0, 0.0, 0.0, 0.0, 0.0, 0.0, 0.0, 0.0, 0.0, 0.0, 0.0, 0.0, 0.0, 0.0, 0.0, 0.0, 0.0, 0.0, 0.0, 0.0, 0.0, 0.0, 0.0, 0.0, 0.0, 0.0, 0.0, 0.0, 0.0, 0.0, 0.0, 0.0, 0.0, 0.0, 0.0, 0.0, 0.0, 0.0, 0.0, 0.0, 0.0, 0.0, 0.0, 0.0, 0.0, 0.0, 0.0, 0.0, 0.0, 0.0, 0.0, 0.0, 0.0, 0.0, 0.0, 0.0, 0.0, 0.0, 0.0, 0.0, 0.0, 0.0, 0.0, 0.0, 0.0, 0.0, 0.0, 0.0, 0.0, 0.0, 0.0, 0.0, 0.0, 0.0, 0.0, 0.0, 0.0, 0.0, 0.0, 0.0, 0.0, 0.0, 0.0, 0.0, 0.0, 0.0, 0.0, 0.0, 0.0, 0.0, 0.0, 0.0, 0.0, 0.0, 0.0, 0.0, 0.0, 0.0, 0.0, 0.0, 0.0, 0.0, 0.0, 0.0, 0.0, 0.0, 0.0, 0.0, 0.0, 0.0, 0.0, 0.0, 0.0, 0.0, 0.0, 0.0, 0.0, 0.0, 0.0, 0.0, 0.0, 0.0, 0.0, 0.0, 0.0, 0.0, 0.0, 0.0, 0.0, 0.0, 0.0, 0.0, 0.0, 0.0, 0.0, 0.0, 0.0, 0.0, 0.0, 0.0, 0.0, 0.0, 0.0, 0.0, 0.0, 0.0, 0.0, 0.0, 0.0, 0.0, 0.0, 0.0, 0.0, 0.0, 0.0, 0.0, 0.0, 0.0, 0.0, 0.0, 0.0, 0.0, 0.0, 0.0, 0.0, 0.0, 0.0, 0.0, 0.0, 0.0, 0.0, 0.0, 0.0, 0.0, 0.0, 0.0, 0.0, 0.0, 0.0, 0.0, 0.0, 0.0, 0.0, 0.0, 0.0, 0.0, 0.0, 0.0, 0.0, 0.0, 0.0, 0.0, 0.0, 0.0, 0.0, 0.0, 0.0, 0.0, 0.0, 0.0, 0.0, 0.0, 0.0, 0.0, 0.0, 0.0, 0.0, 0.0, 0.0, 0.0, 0.0, 0.0, 0.0, 0.0, 0.0, 0.0, 0.0, 0.0, 0.0, 0.0, 0.0, 0.0, 0.0, 0.0, 0.0, 0.0, 0.0, 0.0, 0.0, 0.0, 0.0, 0.0, 0.0, 0.0, 0.0, 0.0, 0.0, 0.0, 0.0, 0.0, 0.0, 0.0, 0.0, 0.0, 0.0, 0.0, 0.0, 0.0, 0.0, 0.0, 0.0, 0.0, 0.0, 0.0, 0.0, 0.0, 0.0, 0.0, 0.0, 0.0, 0.0, 0.0, 0.0, 0.0, 0.0, 0.0, 0.0, 0.0, 0.0, 0.0, 0.0, 0.0, 0.0, 0.0, 0.0, 0.0, 0.0, 0.0, 0.0, 0.0, 0.0, 0.0, 0.0, 0.0, 0.0, 0.0, 0.0, 0.0, 0.0, 0.0, 0.0, 0.0, 0.0, 0.0, 0.0, 0.0, 0.0, 0.0, 0.0, 0.0, 0.0, 0.0, 0.0, 0.0, 0.0, 0.0, 0.0, 0.0, 0.0, 0.0, 0.0, 0.0, 0.0, 0.0, 0.0, 0.0, 0.0, 0.0, 0.0, 0.0, 0.0, 0.0, 0.0, 0.0, 0.0, 0.0, 0.0, 0.0, 0.0, 0.0, 0.0, 0.0, 0.0, 0.0, 0.0, 0.0, 0.0, 0.0, 0.0, 0.0, 0.0, 0.0, 0.0, 0.0, 0.0, 0.0, 0.0, 0.0, 0.0, 0.0, 0.0, 0.0, 0.0, 0.0, 0.0, 0.0, 0.0, 0.0, 0.0, 0.0, 0.0, 0.0, 0.0, 0.0, 0.0, 0.0, 0.0, 0.0, 0.0, 0.0, 0.0, 0.0, 0.0, 0.0, 0.0, 0.0, 0.0, 0.0, 0.0, 0.0, 0.0, 0.0, 0.0, 0.0, 0.0, 0.0, 0.0, 0.0, 0.0, 0.0, 0.0, 0.0, 0.0, 0.0, 0.0, 0.0, 0.0, 0.0, 0.0, 0.0, 0.0, 0.0, 0.0, 0.0, 0.0, 0.0, 0.0, 0.0, 0.0, 0.0, 0.0, 0.0, 0.0, 0.0, 0.0, 0.0, 0.0, 0.0, 0.0, 0.0, 0.0, 0.0, 0.0, 0.0, 0.0, 0.0, 0.0, 0.0, 0.0, 0.0, 0.0, 0.0, 0.0, 0.0, 0.0, 0.0, 0.0, 0.0, 0.0, 0.0, 0.0, 0.0, 0.0, 0.0, 0.0, 0.0, 0.0, 0.0, 0.0, 0.0, 0.0, 0.0, 0.0, 0.0, 0.0, 0.0, 0.0, 0.0, 0.0, 0.0, 0.0, 0.0, 0.0, 0.0, 0.0, 0.0, 0.0, 0.0, 0.0, 0.0, 0.0, 0.0, 0.0, 0.0, 0.0, 0.0, 0.0, 0.0, 0.0, 0.0, 0.0, 0.0, 0.0, 0.0, 0.0, 0.0, 0.0, 0.0, 0.0, 0.0, 0.0, 0.0, 0.0, 0.0, 0.0, 0.0, 0.0, 0.0, 0.0, 0.0, 0.0, 0.0, 0.0, 0.0, 0.0, 0.0, 0.0, 0.0, 0.0, 0.7549, 0.5, 0.7549, 0.5, 0.7549, 0.6317, 0.7549, 0.5, 0.7549, 0.3683, 0.7549, 0.5, 0.7549, 0.5, 0.7549, 0.3138, 0.7549, 0.3683, 0.7549, 0.5, 0.7549, 0.3683, 0.7549, 0.3138, 0.7549, 0.5, 0.7549, 0.5, 0.7549, 0.3683, 0.7549, 0.5, 0.7549, 0.6317, 0.7549, 0.5, 0.7549, 0.5, 0.7549, 0.6862, 0.7549, 0.6317, 0.7549, 0.5, 0.7549, 0.6317, 0.7549, 0.6862, 0.2089, 0.6317, 0.7549, 0.6317, 0.7549, 0.5, 0.2089, 0.5, 0.2089, 0.5, 0.7549, 0.5, 0.7549, 0.3683, 0.2089, 0.3683, 0.2089, 0.3683, 0.7549, 0.3683, 0.7549, 0.3138, 0.2089, 0.3138, 0.2089, 0.3138, 0.7549, 0.3138, 0.7549, 0.3683, 0.2089, 0.3683, 0.2089, 0.3683, 0.7549, 0.3683, 0.7549, 0.5, 0.2089, 0.5, 0.2089, 0.5, 0.7549, 0.5, 0.7549, 0.6317, 0.2089, 0.6317, 0.2089, 0.6317, 0.7549, 0.6317, 0.7549, 0.6862, 0.2089, 0.6862, 0.7549, 0.6317, 0.2089, 0.6317, 0.2089, 0.6862, 0.7549, 0.6862, 0.2089, 0.6862, 0.2089, 0.6317, 0.1644, 0.6264, 0.1644, 0.6787, 0.2089, 0.6317, 0.2089, 0.6862, 0.1644, 0.6787, 0.1644, 0.6264, 0.2089, 0.5, 0.2089, 0.6317, 0.1644, 0.6264, 0.1644, 0.5, 0.2089, 0.3683, 0.2089, 0.5, 0.1644, 0.5, 0.1644, 0.3736, 0.2089, 0.3138, 0.2089, 0.3683, 0.1644, 0.3736, 0.1644, 0.3213, 0.2089, 0.3683, 0.2089, 0.3138, 0.1644, 0.3213, 0.1644, 0.3736, 0.2089, 0.5, 0.2089, 0.3683, 0.1644, 0.3736, 0.1644, 0.5, 0.2089, 0.6317, 0.2089, 0.5, 0.1644, 0.5, 0.1644, 0.6264, 0.1644, 0.6264, 0.1644, 0.5, 0.1406, 0.5, 0.1406, 0.5961, 0.1644, 0.5, 0.1644, 0.3736, 0.1406, 0.4039, 0.1406, 0.5, 0.1644, 0.3736, 0.1644, 0.3213, 0.1406, 0.3641, 0.1406, 0.4039, 0.1644, 0.3213, 0.1644, 0.3736, 0.1406, 0.4039, 0.1406, 0.3641, 0.1644, 0.3736, 0.1644, 0.5, 0.1406, 0.5, 0.1406, 0.4039, 0.1644, 0.5, 0.1644, 0.6264, 0.1406, 0.5961, 0.1406, 0.5, 0.1644, 0.6264, 0.1644, 0.6787, 0.1406, 0.6359, 0.1406, 0.5961, 0.1644, 0.6787, 0.1644, 0.6264, 0.1406, 0.5961, 0.1406, 0.6359, 0.1406, 0.6359, 0.1406, 0.5961, 0.1258, 0.5494, 0.1258, 0.5699, 0.1406, 0.5961, 0.1406, 0.6359, 0.1258, 0.5699, 0.1258, 0.5494, 0.1406, 0.5, 0.1406, 0.5961, 0.1258, 0.5494, 0.1258, 0.5, 0.1406, 0.4039, 0.1406, 0.5, 0.1258, 0.5, 0.1258, 0.4506, 0.1406, 0.3641, 0.1406, 0.4039, 0.1258, 0.4506, 0.1258, 0.4301, 0.1406, 0.4039, 0.1406, 0.3641, 0.1258, 0.4301, 0.1258, 0.4506, 0.1406, 0.5, 0.1406, 0.4039, 0.1258, 0.4506, 0.1258, 0.5, 0.1406, 0.5961, 0.1406, 0.5, 0.1258, 0.5, 0.1258, 0.5494, 0.1258, 0.5, 0.1258, 0.5494, 0.1258, 0.5, 0.1258, 0.5, 0.1258, 0.5, 0.1258, 0.4506, 0.1258, 0.5, 0.1258, 0.4506, 0.1258, 0.4301, 0.1258, 0.5, 0.1258, 0.4301, 0.1258, 0.4506, 0.1258, 0.5, 0.1258, 0.4506, 0.1258, 0.5, 0.1258, 0.5, 0.1258, 0.5, 0.1258, 0.5494, 0.1258, 0.5, 0.1258, 0.5494, 0.1258, 0.5699, 0.1258, 0.5699, 0.1258, 0.5494, 0.1258, 0.5, 0.7691, 0.5, 0.7691, 0.6862, 0.7691, 0.6317, 0.7691, 0.5, 0.7691, 0.6317, 0.7691, 0.6862, 0.7691, 0.5, 0.7691, 0.5, 0.7691, 0.6317, 0.7691, 0.5, 0.7691, 0.3683, 0.7691, 0.5, 0.7691, 0.5, 0.7691, 0.3138, 0.7691, 0.3683, 0.7691, 0.5, 0.7691, 0.3683, 0.7691, 0.3138, 0.7691, 0.5, 0.7691, 0.5, 0.7691, 0.3683, 0.7691, 0.5, 0.7691, 0.6317, 0.7691, 0.5, 0.7691, 0.6317, 0.8618, 0.6317, 0.8618, 0.5, 0.7691, 0.5, 0.7691, 0.5, 0.8618, 0.5, 0.8618, 0.3683, 0.7691, 0.3683, 0.7691, 0.3683, 0.8618, 0.3683, 0.8618, 0.3138, 0.7691, 0.3138, 0.7691, 0.3138, 0.8618, 0.3138, 0.8618, 0.3683, 0.7691, 0.3683, 0.7691, 0.3683, 0.8618, 0.3683, 0.8618, 0.5, 0.7691, 0.5, 0.7691, 0.5, 0.8618, 0.5, 0.8618, 0.6317, 0.7691, 0.6317, 0.7691, 0.6317, 0.8618, 0.6317, 0.8618, 0.6862, 0.7691, 0.6862, 0.7691, 0.6862, 0.8618, 0.6862, 0.8618, 0.6317, 0.7691, 0.6317, 0.8618, 0.6862, 0.8752, 0.6692, 0.8752, 0.6197, 0.8618, 0.6317, 0.8618, 0.6317, 0.8752, 0.6197, 0.8752, 0.6692, 0.8618, 0.6862, 0.8618, 0.5, 0.8752, 0.5, 0.8752, 0.6197, 0.8618, 0.6317, 0.8618, 0.3683, 0.8752, 0.3803, 0.8752, 0.5, 0.8618, 0.5, 0.8618, 0.3138, 0.8752, 0.3308, 0.8752, 0.3803, 0.8618, 0.3683, 0.8618, 0.3683, 0.8752, 0.3803, 0.8752, 0.3308, 0.8618, 0.3138, 0.8618, 0.5, 0.8752, 0.5, 0.8752, 0.3803, 0.8618, 0.3683, 0.8618, 0.6317, 0.8752, 0.6197, 0.8752, 0.5, 0.8618, 0.5, 0.8752, 0.6692, 0.8752, 0.5, 0.8752, 0.6197, 0.8752, 0.6197, 0.8752, 0.5, 0.8752, 0.6692, 0.8752, 0.5, 0.8752, 0.5, 0.8752, 0.6197, 0.8752, 0.3803, 0.8752, 0.5, 0.8752, 0.5, 0.8752, 0.3308, 0.8752, 0.5, 0.8752, 0.3803, 0.8752, 0.3803, 0.8752, 0.5, 0.8752, 0.3308, 0.8752, 0.5, 0.8752, 0.5, 0.8752, 0.3803, 0.8752, 0.6197, 0.8752, 0.5, 0.8752, 0.5, 0.7419, 0.611, 0.778, 0.611, 0.778, 0.5, 0.7419, 0.5, 0.7419, 0.5, 0.778, 0.5, 0.778, 0.389, 0.7419, 0.389, 0.7419, 0.389, 0.778, 0.389, 0.778, 0.343, 0.7419, 0.343, 0.7419, 0.343, 0.778, 0.343, 0.778, 0.389, 0.7419, 0.389, 0.7419, 0.389, 0.778, 0.389, 0.778, 0.5, 0.7419, 0.5, 0.7419, 0.5, 0.778, 0.5, 0.778, 0.611, 0.7419, 0.611, 0.7419, 0.611, 0.778, 0.611, 0.778, 0.657, 0.7419, 0.657, 0.7419, 0.657, 0.778, 0.657, 0.778, 0.611, 0.7419, 0.611, 0.0, 0.0, 0.0, 0.0, 0.0, 0.0, 0.0, 0.0, 0.0, 0.0, 0.0, 0.0, 0.0, 0.0, 0.0, 0.0, 0.0, 0.0, 0.0, 0.0, 0.0, 0.0, 0.0, 0.0, 0.0, 0.0, 0.0, 0.0, 0.0, 0.0, 0.0, 0.0, 0.0, 0.0, 0.0, 0.0, 0.0, 0.0, 0.0, 0.0, 0.0, 0.0, 0.0, 0.0, 0.0, 0.0, 0.0, 0.0, 0.0, 0.0, 0.0, 0.0, 0.0, 0.0, 0.0, 0.0, 0.0, 0.0, 0.0, 0.0, 0.0, 0.0, 0.0, 0.0, 0.0, 0.0, 0.0, 0.0, 0.0, 0.0, 0.0, 0.0, 0.0, 0.0, 0.0, 0.0, 0.0, 0.0, 0.0, 0.0, 0.0, 0.0, 0.0, 0.0, 0.0, 0.0, 0.0, 0.0, 0.0, 0.0, 0.0, 0.0, 0.0, 0.0, 0.0, 0.0, 0.0, 0.0, 0.0, 0.0, 0.0, 0.0, 0.0, 0.0, 0.0, 0.0, 0.0, 0.0, 0.0, 0.0, 0.0, 0.0, 0.0, 0.0, 0.0, 0.0, 0.0, 0.0, 0.0, 0.0, 0.0, 0.0, 0.0, 0.0, 0.0, 0.0, 0.0, 0.0, 0.0, 0.0, 0.0, 0.0, 0.0, 0.0, 0.0, 0.0, 0.0, 0.0, 0.0, 0.0, 0.0, 0.0, 0.0, 0.0, 0.0, 0.0, 0.0, 0.0, 0.0, 0.0, 0.0, 0.0, 0.0, 0.0, 0.0, 0.0, 0.0, 0.0, 0.0, 0.0, 0.0, 0.0, 0.0, 0.0, 0.0, 0.0, 0.0, 0.0, 0.0, 0.0, 0.0, 0.0, 0.0, 0.0, 0.0, 0.0, 0.0, 0.0, 0.0, 0.0, 0.0, 0.0, 0.0, 0.0, 0.0, 0.0, 0.0, 0.0, 0.0, 0.0, 0.0, 0.0, 0.0, 0.0, 0.0, 0.0, 0.0, 0.0, 0.0, 0.0, 0.0, 0.0, 0.0, 0.0, 0.0, 0.0, 0.0, 0.0, 0.0, 0.0, 0.0, 0.0, 0.0, 0.0, 0.0, 0.0, 0.0, 0.0, 0.0, 0.0, 0.0, 0.0, 0.0, 0.0, 0.0, 0.0, 0.0, 0.0, 0.0, 0.0, 0.0, 0.0, 0.0, 0.0, 0.0, 0.0, 0.0, 0.0, 0.0, 0.0, 0.0, 0.0, 0.0, 0.0, 0.0, 0.0, 0.0, 0.0, 0.0, 0.0, 0.0, 0.0, 0.0, 0.0, 0.0, 0.0, 0.0, 0.0, 0.0, 0.0, 0.0, 0.0, 0.0, 0.0, 0.0, 0.0, 0.0, 0.0, 0.0, 0.0, 0.0, 0.0, 0.0, 0.0, 0.0, 0.0, 0.0, 0.0, 0.0, 0.0, 0.0, 0.0, 0.0, 0.0, 0.0, 0.0, 0.0, 0.0, 0.0, 0.0, 0.0, 0.0, 0.0, 0.0, 0.0, 0.0, 0.0, 0.0, 0.0, 0.0, 0.0, 0.0, 0.0, 0.0, 0.0, 0.0, 0.0, 0.0, 0.0, 0.0, 0.0, 0.0, 0.0, 0.0, 0.0, 0.0, 0.0, 0.0, 0.0, 0.0, 0.0, 0.0, 0.0, 0.0, 0.0, 0.0, 0.0, 0.0, 0.0, 0.0, 0.0, 0.0, 0.0, 0.0, 0.0, 0.0, 0.0, 0.0, 0.0, 0.0, 0.0, 0.0, 0.0, 0.0, 0.0, 0.0, 0.0, 0.0, 0.0, 0.0, 0.0, 0.0, 0.0, 0.0, 0.0, 0.0, 0.0, 0.0, 0.0, 0.0, 0.0, 0.0, 0.0, 0.0, 0.0, 0.0, 0.0, 0.0, 0.0, 0.0, 0.0, 0.0, 0.0, 0.0, 0.0, 0.0, 0.0, 0.0, 0.0, 0.0, 0.0, 0.0, 0.0, 0.0])
me_cylinder_008.materials.append(mat_material_002)
me_cylinder_008.materials.append(mat_material)
me_cylinder_008.use_remesh_preserve_volume = False
me_cylinder_008.use_remesh_preserve_attributes = False
me_cylinder_008.use_mirror_vertex_groups = False
me_cylinder_008.update()
me_cylinder_001 = bpy.data.meshes.new('Cylinder.001')
me_cylinder_001.from_pydata([], [], [])
_uv = me_cylinder_001.uv_layers.new(name='UVTex')
_uv.uv.foreach_set('vector', [])
me_cylinder_001.materials.append(mat_material_001)
me_cylinder_001.use_remesh_preserve_volume = False
me_cylinder_001.use_remesh_preserve_attributes = False
me_cylinder_001.use_mirror_vertex_groups = False
me_cylinder_001.update()

# ---- objects
ob_cylinder_006 = bpy.data.objects.new('Cylinder.006', me_cylinder_008)
ob_cylinder_001 = bpy.data.objects.new('Cylinder.001', me_cylinder_001)
ob_lamp = bpy.data.objects.new('Lamp', light_spot)
ob_camera = bpy.data.objects.new('Camera', cam_camera)

# ---- transforms, parenting, visibility, modifiers, constraints
ob_cylinder_006.location = (2.216, 0.0, 3.884)
ob_cylinder_006.rotation_euler = (-1.192e-07, -3.142, -1.571)
ob_cylinder_006.scale = (0.617, 0.617, 0.617)
ob_cylinder_006.lock_rotations_4d = False
ob_cylinder_006.empty_display_type = 'ARROWS'
ob_cylinder_006.lineart.crease_threshold = 0.0
ob_cylinder_001.location = (-3.228, 0.0, 0.0)
ob_cylinder_001.rotation_euler = (-0.0, 1.571, 0.0)
ob_cylinder_001.scale = (0.617, 0.617, 0.617)
ob_cylinder_001.lock_rotations_4d = False
ob_cylinder_001.empty_display_type = 'ARROWS'
ob_cylinder_001.lineart.crease_threshold = 0.0
ob_lamp.location = (9.36, 2.949, -6.693)
ob_lamp.rotation_euler = (2.333, -0.4172, 1.208)
ob_lamp.lock_rotations_4d = False
ob_lamp.empty_display_type = 'ARROWS'
ob_lamp.color = (0.0, 0.0, 0.0, 0.0)
ob_lamp.lineart.crease_threshold = 0.0
ob_camera.location = (-0.99, 9.21, -12.7)
ob_camera.rotation_euler = (-2.522, -0.02593, 0.1694)
ob_camera.lock_rotations_4d = False
ob_camera.empty_display_type = 'ARROWS'
ob_camera.color = (0.0, 0.0, 0.0, 0.0)
ob_camera.display_type = 'WIRE'
ob_camera.lineart.crease_threshold = 0.0

# ---- collection membership
col_collection_1.objects.link(ob_cylinder_006)
col_collection_1.objects.link(ob_cylinder_001)
col_collection_1.objects.link(ob_lamp)
col_collection_1.objects.link(ob_camera)

# ---- scene / render settings (as saved in the file)
scene.camera = ob_camera
scene.frame_start = 1; scene.frame_end = 250; scene.frame_set(5)
scene.render.engine = 'BLENDER_EEVEE_NEXT'
scene.render.image_settings.compression = 90
scene.render.resolution_x = 800
scene.render.resolution_y = 600
scene.render.pixel_aspect_x = 100.0
scene.render.pixel_aspect_y = 100.0
scene.render.fps = 25
scene.render.dither_intensity = 0.0
scene.render.use_compositing = False
scene.render.use_sequencer = False
scene.render.bake_margin = 2
scene.render.bake_bias = 0.0
scene.render.use_stamp_time = False
scene.render.use_stamp_date = False
scene.render.use_stamp_frame = False
scene.render.use_stamp_camera = False
scene.render.use_stamp_scene = False
scene.render.use_stamp_filename = False
scene.render.use_stamp_render_time = False
scene.render.stamp_font_size = 0
scene.cycles.use_denoising = False
scene.cycles.samples = 10
scene.cycles.sampling_pattern = 'TABULATED_SOBOL'
scene.cycles.light_sampling_threshold = 0.0
scene.cycles.use_adaptive_sampling = False
scene.cycles.use_light_tree = False
scene.cycles.blur_glossy = 0.0
scene.cycles.volume_bounces = 1
scene.cycles.pixel_filter_type = 'GAUSSIAN'
scene.cycles.sample_clamp_indirect = 0.0
scene.view_settings.view_transform = 'Raw'
bpy.context.view_layer.update()
